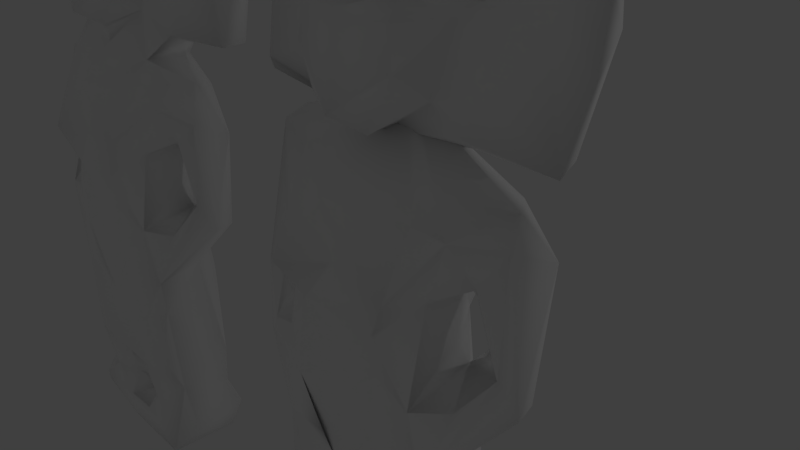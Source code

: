 # Source: huaxtec-actuallylowpoly-neo-split2.blend  (saved by Blender 2.78.0; exported with 4.5.12 LTS)
import bpy
from mathutils import Matrix  # noqa: F401  (used for matrix-valued properties, if any)

bpy.ops.wm.read_factory_settings(use_empty=True)
scene = bpy.context.scene
scene.name = 'Scene'

# ---- collections
col_collection_1 = bpy.data.collections.new('Collection 1'); scene.collection.children.link(col_collection_1)

# ---- materials (node trees are filled in below, after node groups)
mat_model_002 = bpy.data.materials.new('model.002')
mat_model_002.alpha_threshold = 0.0
mat_model_002.use_transparent_shadow = False
mat_model_002.diffuse_color = (1.0, 1.0, 1.0, 1.0)
mat_model_002.specular_color = (0.0, 0.0, 0.0)
mat_model_002.roughness = 0.5
mat_model_002.specular_intensity = 1.0

# ---- material node trees

# ---- world
world_world = bpy.data.worlds.new('World'); scene.world = world_world
world_world.color = (0.05088, 0.05088, 0.05088)
world_world.use_sun_shadow = False
world_world.sun_shadow_jitter_overblur = 0.0
world_world.cycles.sampling_method = 'MANUAL'

# ---- cameras
cam_camera = bpy.data.cameras.new('Camera')
cam_camera.clip_end = 100.0
cam_camera.lens = 35.0
cam_camera.sensor_width = 32.0
cam_camera.sensor_height = 18.0
cam_camera.ortho_scale = 7.314
cam_camera.dof.focus_distance = 0.0
cam_camera.dof.aperture_fstop = 128.0

# ---- lights
light_lamp = bpy.data.lights.new('Lamp', 'POINT')
light_lamp.transmission_factor = 0.0
light_lamp.cutoff_distance = 30.0
light_lamp.energy = 100.0
light_lamp.shadow_buffer_clip_start = 1.001
light_lamp.shadow_soft_size = 0.1
light_lamp.shadow_maximum_resolution = 0.006
light_lamp.use_absolute_resolution = True

# ---- meshes
me_model = bpy.data.meshes.new('model')
me_model.from_pydata([(-5.502, -1.081, 1.245), (-5.502, -1.082, 1.245), (-5.502, -1.081, 1.245), (-5.494, -1.112, 1.316), (-5.494, -1.112, 1.316), (-5.496, -1.113, 1.316), (-5.494, -1.112, 1.316), (-5.494, -1.114, 1.315), (-0.3179, -0.4115, -1.612), (-0.3624, -0.8242, -0.8733), (0.2835, -1.12, -0.3485), (-1.094, -0.5872, -0.9755), (-2.236, -1.28, -0.6538), (-2.985, -1.352, -0.5453), (-0.3005, -1.35, -0.2028), (-2.86, -0.8101, -1.061), (-1.559, -0.08478, -1.361), (0.8136, 0.1909, -1.623), (0.2864, -0.3584, -1.259), (0.206, 0.1864, -1.566), (-2.278, -0.7162, -0.9029), (-3.22, -1.274, -0.599), (-3.8, -1.284, -0.8134), (-3.579, -1.89, 0.1927), (-2.08, -1.297, -0.1755), (-4.193, -0.8955, -1.206), (-2.635, -1.519, 0.01519), (-3.363, -0.9486, -0.8949), (1.805, -0.7113, -0.3972), (1.179, -1.037, 0.1139), (1.51, 0.0976, -1.463), (2.313, 0.511, -1.724), (2.165, 0.07151, -1.298), (-4.139, -1.996, 0.2548), (-1.011, -1.166, -0.0344), (2.731, -0.3443, -0.5965), (-4.727, -1.217, -0.757), (2.094, -0.9825, 0.3225), (-3.889, -0.644, -1.225), (2.943, -0.5965, -0.2027), (0.9035, -0.7221, -0.5309), (-3.131, -1.526, -0.02598), (1.25, 0.8043, -2.062), (-3.44, -1.555, 0.05774), (-4.594, -0.7891, -1.189), (-3.639, -0.8471, -0.9023), (2.699, -0.7521, 0.296), (0.8757, 0.5066, -1.923), (2.683, 0.04235, -1.034), (-4.623, -1.678, 0.04461), (-4.766, -1.641, -0.2952), (0.6002, 0.5368, -1.557), (-0.8803, -1.269, 0.4945), (3.984, -0.1309, -0.5116), (5.153, 1.12, -1.868), (4.546, 0.726, -1.45), (1.239, -1.019, 0.6037), (4.881, 0.9992, -1.843), (5.546, 1.026, -1.381), (5.062, 0.5245, -1.107), (3.788, 0.7274, -1.701), (3.755, -0.5983, 0.1494), (-0.1226, -1.19, 0.2998), (-5.47, -1.474, -0.4626), (-0.7426, 0.3702, -1.621), (3.598, 1.121, -1.829), (4.561, 1.178, -1.729), (-3.418, -1.395, 0.862), (4.693, -0.1265, -0.2692), (4.097, 0.5036, -1.082), (4.31, -0.3814, 0.3762), (5.541, 0.5861, -1.073), (5.752, -0.1784, 0.04183), (-1.903, -0.2865, -0.904), (4.627, 0.6547, -0.9855), (5.173, 0.2823, -0.6719), (-4.311, -1.769, 0.6281), (-0.3292, 0.4121, -1.376), (4.294, 0.1709, -0.4451), (-2.017, -0.9569, -0.3012), (1.895, 0.7671, -1.805), (4.844, 0.3078, -0.4766), (5.25, -0.1606, 0.5152), (-1.561, -1.09, 0.3658), (4.121, 1.075, -1.727), (-5.556, -1.598, 0.002558), (1.628, 1.054, -1.624), (-3.455, -0.1247, -0.9295), (4.98, 0.7865, -0.6306), (-4.532, -1.394, 0.4267), (5.349, 1.378, -1.577), (4.182, 0.7666, -0.6675), (-1.776, -0.7052, -0.4098), (2.91, 1.008, -1.786), (-2.409, -0.3261, -0.8828), (-3.838, -0.1349, -1.044), (-5.643, -1.194, -0.4557), (3.999, 1.313, -1.68), (0.5368, 0.7316, -1.767), (-2.304, -1.119, 0.3558), (1.252, 1.18, -1.942), (4.583, 1.494, -1.63), (4.5, 0.4927, -0.276), (0.08534, 0.838, -1.895), (-5.107, -1.16, 0.4235), (-2.185, 0.1829, -1.158), (0.5329, -0.4999, 0.5376), (5.732, 0.4586, 0.4336), (0.6803, -1.085, 1.057), (0.8842, -0.4068, 0.7173), (-4.932, -0.681, -0.509), (0.4548, 0.8672, -1.389), (0.8781, 1.448, -2.058), (-0.3389, -1.143, 0.8175), (-4.393, -1.44, 0.9503), (-1.511, 0.704, -1.84), (1.085, -0.95, 1.32), (5.083, 1.496, -1.576), (0.244, 1.092, -2.183), (-2.765, 0.2095, -1.225), (-5.551, -0.8338, -0.2233), (-0.08392, 0.9067, -1.532), (0.02364, 0.5366, -1.364), (3.814, 1.536, -1.531), (-1.281, -1.241, 1.177), (-0.4392, 0.9028, -1.368), (-3.122, -1.288, 0.5834), (-4.708, -0.2792, -0.9276), (2.066, 1.332, -1.356), (-0.6588, -1.329, 1.17), (-1.951, 0.527, -0.9653), (3.787, 0.3099, 0.9021), (-0.1963, -0.5694, 0.6364), (0.3746, 1.045, -1.53), (-1.941, -1.126, 0.7841), (-0.02052, 1.498, -2.082), (-0.2709, 0.6949, -1.272), (4.108, 0.6367, -0.2801), (-1.659, -0.675, 0.8055), (1.284, 1.31, -1.392), (-5.609, -1.132, 0.1482), (4.818, 1.807, -1.335), (-2.48, 0.9589, -1.926), (4.937, 1.005, -0.5171), (5.366, 1.639, -1.299), (-0.072, -0.6906, 0.8389), (-2.29, 0.8384, -1.774), (-1.624, 1.092, -1.678), (-5.042, 0.0108, -1.009), (-2.516, -1.282, 0.9635), (-4.295, 0.297, -1.329), (-2.183, 0.5174, -1.092), (0.01479, 0.8782, -1.224), (1.871, -0.3705, 0.7461), (-3.671, 0.8656, -1.846), (-1.848, -1.555, 1.755), (-0.3709, 0.8064, -1.293), (5.189, 1.01, -0.2124), (-0.5134, -1.001, 1.595), (0.5098, 1.184, -1.132), (-5.393, -0.4674, -0.4492), (0.8132, 1.268, -1.256), (0.3461, 1.801, -1.702), (4.96, 0.7665, -0.04034), (1.057, -0.6117, 1.447), (-1.319, 1.436, -1.558), (-4.952, 0.6623, -1.64), (-3.554, -1.582, 1.468), (-1.842, -0.7771, 0.8221), (-5.649, 0.1275, -1.057), (4.216, 0.8509, 0.1915), (3.638, 1.883, -1.056), (4.051, 1.324, -0.441), (4.502, 0.4726, 0.8483), (-5.268, -1.406, 1.184), (4.079, 1.821, -1.225), (5.223, 1.967, -1.019), (0.6501, -0.4282, 1.008), (-1.893, 1.125, -1.195), (-5.813, -0.4864, -0.233), (-2.695, -1.624, 1.974), (1.331, -0.2285, 0.8959), (-2.473, 1.368, -1.619), (-3.583, -1.73, 2.048), (4.686, 0.9676, 0.1722), (5.599, 0.7572, 0.807), (0.2492, 0.04912, 0.5349), (-4.592, -1.681, 1.852), (-1.201, -0.6982, 1.218), (0.2221, 1.494, -1.395), (3.905, 1.027, 0.08836), (-4.896, 0.9121, -1.505), (5.029, 0.7171, 1.016), (-1.689, 0.7603, -0.5839), (2.804, 1.515, -0.8171), (-0.7704, 1.327, -1.223), (5.409, 1.69, -0.4974), (5.524, 1.258, 0.1515), (1.246, 0.1968, 0.5973), (-1.887, -0.4815, 0.9142), (-3.335, 1.295, -1.649), (5.164, 1.436, -0.1651), (1.805, 1.495, -0.8515), (-5.628, -1.037, 0.9762), (-4.32, 1.127, -1.579), (-2.181, 0.5185, -0.4677), (2.191, 0.3543, 0.7281), (5.127, 1.279, 0.3176), (4.298, 1.68, -0.6146), (-3.16, -1.291, 2.111), (0.044, -0.4398, 1.166), (-1.368, 1.426, -1.216), (-0.5351, 1.067, -0.8887), (-2.861, 0.6327, -0.7411), (-5.771, -0.8285, 0.4523), (3.062, 0.5331, 0.5716), (-1.883, -1.061, 1.916), (4.588, 1.968, -0.9893), (4.727, 1.621, -0.3235), (-3.64, 0.5714, -0.7586), (-0.6548, -0.1752, 0.8304), (0.4237, 1.014, -0.6656), (-3.068, -0.4323, 0.7187), (-2.445, -0.6303, 1.064), (5.089, 1.971, -0.61), (-4.251, 0.08444, -0.1923), (-4.521, 0.792, -1.128), (-5.734, 0.03374, -0.2684), (-1.592, -0.1814, 0.667), (-5.404, 0.6437, -1.038), (4.723, 1.118, 0.4704), (-4.004, -0.4735, 0.6316), (-3.223, -0.9469, 1.476), (5.424, 0.8914, 0.7494), (-4.931, -0.4631, 0.5171), (-5.835, -0.4687, 0.3002), (-5.309, -1.151, 1.515), (-5.622, -0.7561, 0.883), (-4.226, -0.9184, 1.298), (-4.432, -1.381, 2.055)], [], [(2, 0, 1), (2, 1, 0), (3, 4, 5), (5, 4, 6), (5, 7, 3), (6, 7, 5), (7, 4, 3), (6, 4, 7), (10, 14, 9), (8, 18, 9), (18, 8, 19), (12, 13, 15), (11, 8, 9), (9, 18, 10), (11, 16, 8), (62, 14, 10), (18, 19, 17), (12, 15, 20), (34, 14, 52), (15, 13, 21), (26, 13, 12), (14, 11, 9), (10, 18, 40), (21, 27, 15), (23, 33, 22), (40, 18, 30), (26, 12, 24), (36, 44, 22), (22, 33, 36), (25, 22, 44), (32, 30, 31), (10, 40, 29), (30, 18, 17), (50, 36, 33), (31, 48, 32), (29, 28, 37), (35, 39, 28), (48, 35, 28), (28, 39, 37), (19, 8, 77), (20, 79, 12), (23, 22, 43), (11, 14, 34), (40, 30, 28), (42, 30, 47), (30, 17, 47), (27, 21, 43), (38, 22, 25), (10, 29, 62), (26, 41, 13), (41, 21, 13), (28, 30, 48), (38, 45, 22), (30, 32, 48), (49, 50, 33), (40, 28, 29), (31, 30, 42), (37, 39, 46), (45, 43, 22), (71, 57, 54), (48, 31, 60), (48, 53, 35), (48, 60, 53), (20, 15, 94), (21, 41, 43), (57, 71, 59), (55, 57, 59), (27, 43, 45), (53, 39, 35), (64, 77, 8), (33, 23, 67), (42, 80, 31), (19, 51, 17), (39, 53, 61), (93, 60, 31), (36, 50, 63), (60, 69, 53), (58, 71, 54), (73, 16, 11), (47, 17, 51), (80, 93, 31), (64, 8, 16), (68, 75, 72), (72, 75, 71), (61, 53, 70), (69, 60, 55), (46, 39, 61), (57, 55, 66), (14, 62, 52), (24, 12, 79), (60, 84, 55), (67, 76, 33), (59, 74, 55), (59, 71, 75), (65, 60, 93), (81, 75, 68), (84, 66, 55), (49, 33, 76), (53, 69, 91), (53, 68, 70), (50, 85, 63), (68, 53, 78), (74, 69, 55), (67, 23, 43), (25, 44, 38), (49, 85, 50), (56, 29, 37), (103, 47, 98), (63, 96, 36), (98, 47, 51), (68, 72, 70), (20, 92, 79), (77, 122, 19), (84, 60, 65), (118, 42, 47), (81, 68, 78), (76, 89, 49), (11, 92, 73), (15, 27, 87), (11, 34, 83), (99, 24, 79), (72, 82, 70), (59, 75, 88), (80, 42, 100), (54, 57, 101), (74, 59, 88), (99, 26, 24), (20, 94, 92), (15, 87, 94), (44, 95, 38), (41, 26, 126), (54, 90, 58), (84, 65, 97), (72, 71, 58), (11, 83, 92), (115, 64, 16), (73, 105, 16), (53, 91, 78), (61, 70, 46), (86, 80, 100), (103, 118, 47), (66, 84, 101), (73, 92, 94), (78, 102, 81), (117, 54, 101), (29, 106, 62), (103, 64, 115), (83, 34, 52), (118, 103, 115), (85, 49, 104), (85, 96, 63), (45, 38, 95), (43, 41, 126), (113, 52, 62), (127, 95, 44), (56, 109, 29), (93, 80, 128), (51, 111, 98), (66, 101, 57), (79, 92, 99), (42, 112, 100), (45, 87, 27), (103, 121, 64), (87, 45, 95), (92, 83, 99), (94, 105, 73), (56, 37, 108), (96, 85, 140), (90, 54, 117), (26, 99, 126), (76, 67, 114), (132, 113, 62), (96, 110, 36), (16, 105, 130), (156, 77, 64), (116, 108, 37), (104, 140, 85), (75, 81, 88), (112, 42, 118), (104, 49, 89), (84, 97, 101), (115, 16, 130), (105, 94, 119), (82, 72, 107), (86, 128, 80), (127, 44, 36), (51, 19, 122), (83, 134, 99), (46, 153, 37), (87, 119, 94), (62, 106, 132), (144, 58, 90), (121, 125, 156), (64, 121, 156), (91, 137, 78), (91, 69, 74), (129, 124, 52), (129, 52, 113), (81, 102, 163), (97, 65, 123), (124, 83, 52), (110, 96, 120), (152, 51, 122), (112, 118, 135), (56, 108, 109), (111, 51, 152), (77, 136, 122), (74, 88, 143), (102, 78, 137), (127, 36, 110), (144, 90, 117), (123, 65, 93), (89, 76, 114), (129, 113, 108), (77, 156, 136), (99, 134, 149), (98, 133, 103), (171, 93, 128), (118, 115, 135), (106, 29, 109), (100, 139, 86), (120, 96, 140), (91, 74, 143), (133, 98, 111), (105, 142, 146), (142, 105, 119), (37, 153, 116), (117, 101, 141), (151, 105, 146), (109, 108, 177), (67, 43, 126), (131, 153, 46), (145, 108, 113), (124, 138, 83), (134, 83, 168), (152, 122, 136), (46, 70, 131), (147, 135, 115), (163, 88, 81), (103, 133, 121), (97, 123, 101), (116, 129, 108), (127, 150, 95), (142, 119, 154), (110, 120, 160), (138, 168, 83), (164, 116, 153), (126, 99, 149), (87, 154, 119), (150, 87, 95), (144, 117, 141), (115, 130, 147), (148, 150, 127), (113, 132, 145), (89, 114, 104), (105, 151, 130), (149, 134, 155), (150, 154, 87), (100, 112, 139), (136, 156, 152), (67, 126, 149), (160, 148, 110), (168, 155, 134), (135, 162, 112), (127, 110, 148), (129, 116, 158), (124, 129, 158), (88, 157, 143), (133, 111, 159), (111, 152, 159), (170, 102, 137), (140, 104, 214), (88, 163, 157), (93, 171, 123), (67, 149, 167), (141, 101, 123), (121, 133, 189), (133, 159, 161), (165, 135, 147), (166, 150, 148), (177, 108, 145), (189, 133, 161), (137, 91, 172), (149, 155, 167), (170, 163, 102), (160, 120, 179), (150, 166, 154), (67, 167, 114), (128, 86, 139), (140, 179, 120), (148, 160, 169), (166, 148, 169), (70, 82, 173), (124, 188, 138), (218, 91, 143), (139, 112, 162), (114, 174, 104), (130, 151, 205), (169, 160, 179), (156, 125, 212), (196, 58, 144), (176, 144, 141), (141, 123, 175), (154, 200, 142), (218, 172, 91), (131, 70, 173), (130, 178, 147), (190, 137, 172), (167, 174, 114), (155, 180, 167), (175, 123, 171), (179, 140, 214), (181, 153, 198), (165, 147, 178), (152, 156, 212), (170, 184, 163), (174, 167, 187), (143, 157, 201), (164, 153, 181), (174, 214, 104), (210, 177, 145), (183, 167, 180), (139, 189, 161), (125, 121, 195), (182, 146, 142), (82, 107, 185), (170, 137, 190), (82, 185, 192), (144, 176, 196), (204, 154, 166), (183, 187, 167), (124, 158, 188), (132, 106, 186), (159, 152, 212), (109, 186, 106), (166, 169, 229), (128, 139, 202), (199, 168, 138), (171, 128, 194), (121, 189, 195), (200, 182, 142), (132, 186, 220), (146, 182, 151), (179, 214, 235), (194, 128, 202), (158, 116, 164), (175, 217, 141), (168, 199, 216), (131, 206, 153), (162, 135, 165), (197, 185, 107), (197, 107, 196), (220, 210, 145), (191, 204, 166), (181, 109, 177), (202, 161, 159), (109, 181, 198), (212, 221, 159), (203, 214, 174), (161, 202, 139), (157, 163, 207), (173, 82, 192), (130, 205, 193), (205, 151, 182), (212, 125, 195), (218, 208, 172), (198, 186, 109), (189, 139, 162), (138, 188, 228), (159, 221, 202), (200, 154, 204), (141, 217, 176), (198, 221, 186), (153, 206, 198), (155, 216, 180), (179, 227, 169), (210, 158, 164), (229, 191, 166), (164, 181, 177), (177, 210, 164), (162, 165, 211), (210, 188, 158), (212, 186, 221), (155, 168, 216), (235, 227, 179), (174, 187, 236), (145, 132, 220), (228, 199, 138), (188, 210, 220), (182, 213, 205), (201, 157, 207), (214, 203, 237), (220, 186, 212), (130, 193, 178), (203, 174, 236), (219, 213, 200), (171, 217, 175), (200, 213, 182), (171, 215, 190), (225, 219, 226), (215, 171, 194), (194, 202, 215), (220, 212, 193), (213, 219, 222), (206, 131, 215), (205, 220, 193), (170, 230, 184), (189, 162, 211), (185, 233, 192), (213, 222, 205), (208, 217, 171), (205, 228, 220), (180, 209, 183), (208, 171, 172), (227, 225, 229), (205, 222, 228), (228, 223, 199), (206, 215, 202), (178, 193, 211), (207, 163, 184), (222, 223, 228), (226, 204, 191), (234, 225, 227), (229, 169, 227), (143, 201, 218), (216, 199, 223), (171, 190, 172), (173, 170, 131), (131, 170, 190), (234, 231, 225), (195, 189, 211), (219, 200, 204), (176, 224, 196), (202, 221, 198), (197, 196, 201), (226, 191, 229), (219, 225, 222), (183, 239, 187), (165, 178, 211), (190, 215, 131), (212, 211, 193), (219, 204, 226), (229, 225, 226), (218, 217, 208), (198, 206, 202), (207, 233, 197), (225, 231, 222), (195, 211, 212), (197, 233, 185), (176, 217, 224), (201, 196, 224), (197, 201, 207), (228, 188, 220), (209, 180, 216), (203, 236, 237), (234, 227, 237), (230, 170, 173), (238, 222, 231), (223, 222, 232), (184, 230, 207), (239, 183, 209), (234, 238, 231), (237, 227, 235), (237, 235, 214), (187, 239, 236), (224, 217, 218), (222, 238, 232), (223, 232, 209), (223, 209, 216), (234, 237, 238), (218, 201, 224), (238, 237, 236), (207, 192, 233), (230, 173, 192), (232, 238, 209), (239, 238, 236), (238, 239, 209), (207, 230, 192), (58, 196, 107), (72, 58, 107)])
me_model.polygons.foreach_set('use_smooth', [True] * 480)
_uv = me_model.uv_layers.new(name='UVMap.001')
_uv.uv.foreach_set('vector', [0.3384, 0.9642, 0.338, 0.9641, 0.3382, 0.9642, 0.3384, 0.9642, 0.3382, 0.9642, 0.338, 0.9641, 0.3446, 0.9638, 0.3446, 0.9639, 0.3446, 0.9641, 0.3446, 0.9641, 0.3446, 0.9639, 0.3446, 0.9638, 0.3446, 0.9641, 0.3446, 0.9639, 0.3446, 0.9638, 0.3446, 0.9638, 0.3446, 0.9639, 0.3446, 0.9641, 0.3446, 0.9639, 0.3446, 0.9639, 0.3446, 0.9638, 0.3446, 0.9638, 0.3446, 0.9639, 0.3446, 0.9639, 0.2851, 0.4853, 0.297, 0.5223, 0.2237, 0.5336, 0.1539, 0.5183, 0.1758, 0.4789, 0.2237, 0.5336, 0.1758, 0.4789, 0.1539, 0.5183, 0.1268, 0.4697, 0.242, 0.69, 0.2568, 0.7536, 0.1879, 0.7379, 0.1939, 0.5854, 0.1539, 0.5183, 0.2237, 0.5336, 0.2237, 0.5336, 0.1758, 0.4789, 0.2851, 0.4853, 0.1939, 0.5854, 0.1451, 0.6249, 0.1539, 0.5183, 0.3233, 0.5228, 0.297, 0.5223, 0.2851, 0.4853, 0.1758, 0.4789, 0.1268, 0.4697, 0.1245, 0.4166, 0.242, 0.69, 0.1879, 0.7379, 0.1957, 0.6865, 0.299, 0.5969, 0.297, 0.5223, 0.329, 0.5793, 0.1879, 0.7379, 0.2568, 0.7536, 0.2375, 0.776, 0.3, 0.7302, 0.2568, 0.7536, 0.242, 0.69, 0.297, 0.5223, 0.1939, 0.5854, 0.2237, 0.5336, 0.2851, 0.4853, 0.1758, 0.4789, 0.2558, 0.4282, 0.2375, 0.776, 0.1958, 0.7831, 0.1879, 0.7379, 0.3365, 0.8142, 0.3363, 0.8622, 0.218, 0.819, 0.2558, 0.4282, 0.1758, 0.4789, 0.1488, 0.3566, 0.3, 0.7302, 0.242, 0.69, 0.2743, 0.6744, 0.2153, 0.9004, 0.1712, 0.8935, 0.218, 0.819, 0.218, 0.819, 0.3363, 0.8622, 0.2153, 0.9004, 0.1697, 0.8634, 0.218, 0.819, 0.1712, 0.8935, 0.1881, 0.3029, 0.1488, 0.3566, 0.1172, 0.2929, 0.2851, 0.4853, 0.2558, 0.4282, 0.3093, 0.3983, 0.1488, 0.3566, 0.1758, 0.4789, 0.1245, 0.4166, 0.2591, 0.9115, 0.2153, 0.9004, 0.3363, 0.8622, 0.1172, 0.2929, 0.1882, 0.2721, 0.1881, 0.3029, 0.3093, 0.3983, 0.2695, 0.3423, 0.3265, 0.3252, 0.2418, 0.2777, 0.2807, 0.2529, 0.2695, 0.3423, 0.1882, 0.2721, 0.2418, 0.2777, 0.2695, 0.3423, 0.2695, 0.3423, 0.2807, 0.2529, 0.3265, 0.3252, 0.1268, 0.4697, 0.1539, 0.5183, 0.1247, 0.512, 0.1957, 0.6865, 0.2572, 0.6686, 0.242, 0.69, 0.3365, 0.8142, 0.218, 0.819, 0.3035, 0.797, 0.1939, 0.5854, 0.297, 0.5223, 0.299, 0.5969, 0.2558, 0.4282, 0.1488, 0.3566, 0.2695, 0.3423, 0.0701, 0.3762, 0.1488, 0.3566, 0.09594, 0.4115, 0.1488, 0.3566, 0.1245, 0.4166, 0.09594, 0.4115, 0.1958, 0.7831, 0.2375, 0.776, 0.3035, 0.797, 0.1615, 0.8161, 0.218, 0.819, 0.1697, 0.8634, 0.2851, 0.4853, 0.3093, 0.3983, 0.3233, 0.5228, 0.3, 0.7302, 0.2939, 0.775, 0.2568, 0.7536, 0.2939, 0.775, 0.2375, 0.776, 0.2568, 0.7536, 0.2695, 0.3423, 0.1488, 0.3566, 0.1882, 0.2721, 0.1615, 0.8161, 0.1923, 0.8048, 0.218, 0.819, 0.1488, 0.3566, 0.1881, 0.3029, 0.1882, 0.2721, 0.2912, 0.8952, 0.2591, 0.9115, 0.3363, 0.8622, 0.2558, 0.4282, 0.2695, 0.3423, 0.3093, 0.3983, 0.1172, 0.2929, 0.1488, 0.3566, 0.0701, 0.3762, 0.3265, 0.3252, 0.2807, 0.2529, 0.321, 0.2897, 0.1923, 0.8048, 0.3035, 0.797, 0.218, 0.819, 0.188, 0.01619, 0.09956, 0.07648, 0.1004, 0.04941, 0.1882, 0.2721, 0.1172, 0.2929, 0.1149, 0.1625, 0.1882, 0.2721, 0.2496, 0.154, 0.2418, 0.2777, 0.1882, 0.2721, 0.1149, 0.1625, 0.2496, 0.154, 0.1957, 0.6865, 0.1879, 0.7379, 0.1829, 0.6975, 0.2375, 0.776, 0.2939, 0.775, 0.3035, 0.797, 0.09956, 0.07648, 0.188, 0.01619, 0.1892, 0.05838, 0.1456, 0.09881, 0.09956, 0.07648, 0.1892, 0.05838, 0.1958, 0.7831, 0.3035, 0.797, 0.1923, 0.8048, 0.2496, 0.154, 0.2807, 0.2529, 0.2418, 0.2777, 0.1101, 0.5472, 0.1247, 0.512, 0.1539, 0.5183, 0.3363, 0.8622, 0.3365, 0.8142, 0.35, 0.7928, 0.0701, 0.3762, 0.09723, 0.3209, 0.1172, 0.2929, 0.1268, 0.4697, 0.1145, 0.4282, 0.1245, 0.4166, 0.2807, 0.2529, 0.2496, 0.154, 0.3179, 0.1619, 0.09739, 0.238, 0.1149, 0.1625, 0.1172, 0.2929, 0.2153, 0.9004, 0.2591, 0.9115, 0.2454, 0.9767, 0.1149, 0.1625, 0.1756, 0.1433, 0.2496, 0.154, 0.1195, 0.01694, 0.188, 0.01619, 0.1004, 0.04941, 0.1837, 0.6562, 0.1451, 0.6249, 0.1939, 0.5854, 0.09594, 0.4115, 0.1245, 0.4166, 0.1145, 0.4282, 0.09723, 0.3209, 0.09739, 0.238, 0.1172, 0.2929, 0.1101, 0.5472, 0.1539, 0.5183, 0.1451, 0.6249, 0.2683, 0.1046, 0.2174, 0.05883, 0.3146, 0.004364, 0.3146, 0.004364, 0.2174, 0.05883, 0.188, 0.01619, 0.3179, 0.1619, 0.2496, 0.154, 0.3168, 0.1407, 0.1756, 0.1433, 0.1149, 0.1625, 0.1456, 0.09881, 0.321, 0.2897, 0.2807, 0.2529, 0.3179, 0.1619, 0.09956, 0.07648, 0.1456, 0.09881, 0.09902, 0.09483, 0.297, 0.5223, 0.3233, 0.5228, 0.329, 0.5793, 0.2743, 0.6744, 0.242, 0.69, 0.2572, 0.6686, 0.1149, 0.1625, 0.1049, 0.1357, 0.1456, 0.09881, 0.35, 0.7928, 0.3413, 0.8795, 0.3363, 0.8622, 0.1892, 0.05838, 0.1767, 0.09653, 0.1456, 0.09881, 0.1892, 0.05838, 0.188, 0.01619, 0.2174, 0.05883, 0.09055, 0.1765, 0.1149, 0.1625, 0.09739, 0.238, 0.2338, 0.08132, 0.2174, 0.05883, 0.2683, 0.1046, 0.1049, 0.1357, 0.09902, 0.09483, 0.1456, 0.09881, 0.2912, 0.8952, 0.3363, 0.8622, 0.3413, 0.8795, 0.2496, 0.154, 0.1756, 0.1433, 0.1947, 0.1339, 0.2496, 0.154, 0.2683, 0.1046, 0.3168, 0.1407, 0.2591, 0.9115, 0.2805, 0.9828, 0.2454, 0.9767, 0.2683, 0.1046, 0.2496, 0.154, 0.2406, 0.1338, 0.1767, 0.09653, 0.1756, 0.1433, 0.1456, 0.09881, 0.35, 0.7928, 0.3365, 0.8142, 0.3035, 0.797, 0.1697, 0.8634, 0.1712, 0.8935, 0.1615, 0.8161, 0.2912, 0.8952, 0.2805, 0.9828, 0.2591, 0.9115, 0.3474, 0.4063, 0.3093, 0.3983, 0.3265, 0.3252, 0.07138, 0.4624, 0.09594, 0.4115, 0.09485, 0.434, 0.2454, 0.9767, 0.2313, 0.9832, 0.2153, 0.9004, 0.09485, 0.434, 0.09594, 0.4115, 0.1145, 0.4282, 0.2683, 0.1046, 0.3146, 0.004364, 0.3168, 0.1407, 0.1957, 0.6865, 0.2381, 0.6496, 0.2572, 0.6686, 0.1247, 0.512, 0.1238, 0.4851, 0.1268, 0.4697, 0.1049, 0.1357, 0.1149, 0.1625, 0.09055, 0.1765, 0.03949, 0.4484, 0.0701, 0.3762, 0.09594, 0.4115, 0.2338, 0.08132, 0.2683, 0.1046, 0.2406, 0.1338, 0.3413, 0.8795, 0.3015, 0.8845, 0.2912, 0.8952, 0.1939, 0.5854, 0.2381, 0.6496, 0.1837, 0.6562, 0.1879, 0.7379, 0.1958, 0.7831, 0.1578, 0.7796, 0.1939, 0.5854, 0.299, 0.5969, 0.3125, 0.6344, 0.3055, 0.7004, 0.2743, 0.6744, 0.2572, 0.6686, 0.3146, 0.004364, 0.3256, 0.0519, 0.3168, 0.1407, 0.1892, 0.05838, 0.2174, 0.05883, 0.1981, 0.06809, 0.09723, 0.3209, 0.0701, 0.3762, 0.05332, 0.3781, 0.1004, 0.04941, 0.09956, 0.07648, 0.09366, 0.08482, 0.1767, 0.09653, 0.1892, 0.05838, 0.1981, 0.06809, 0.3055, 0.7004, 0.3, 0.7302, 0.2743, 0.6744, 0.1957, 0.6865, 0.1829, 0.6975, 0.2381, 0.6496, 0.1879, 0.7379, 0.1578, 0.7796, 0.1829, 0.6975, 0.1712, 0.8935, 0.1463, 0.8038, 0.1615, 0.8161, 0.2939, 0.775, 0.3, 0.7302, 0.3267, 0.7751, 0.1004, 0.04941, 0.1098, 0.02395, 0.1195, 0.01694, 0.1049, 0.1357, 0.09055, 0.1765, 0.09487, 0.1441, 0.3146, 0.004364, 0.188, 0.01619, 0.1195, 0.01694, 0.1939, 0.5854, 0.3125, 0.6344, 0.2381, 0.6496, 0.07739, 0.619, 0.1101, 0.5472, 0.1451, 0.6249, 0.1837, 0.6562, 0.1418, 0.6698, 0.1451, 0.6249, 0.2496, 0.154, 0.1947, 0.1339, 0.2406, 0.1338, 0.3179, 0.1619, 0.3168, 0.1407, 0.321, 0.2897, 0.0823, 0.3507, 0.09723, 0.3209, 0.05332, 0.3781, 0.07138, 0.4624, 0.03949, 0.4484, 0.09594, 0.4115, 0.09902, 0.09483, 0.1049, 0.1357, 0.09366, 0.08482, 0.1837, 0.6562, 0.2381, 0.6496, 0.1829, 0.6975, 0.2406, 0.1338, 0.2308, 0.1012, 0.2338, 0.08132, 0.8234, 0.08331, 0.8281, 0.08637, 0.8258, 0.1135, 0.6123, 0.449, 0.6178, 0.4495, 0.609, 0.4903, 0.07138, 0.4624, 0.1101, 0.5472, 0.07739, 0.619, 0.3125, 0.6344, 0.299, 0.5969, 0.329, 0.5793, 0.03949, 0.4484, 0.07138, 0.4624, 0.07739, 0.619, 0.2805, 0.9828, 0.2912, 0.8952, 0.2921, 0.9247, 0.2805, 0.9828, 0.2313, 0.9832, 0.2454, 0.9767, 0.1923, 0.8048, 0.1615, 0.8161, 0.1463, 0.8038, 0.3035, 0.797, 0.2939, 0.775, 0.3267, 0.7751, 0.3503, 0.5331, 0.329, 0.5793, 0.3233, 0.5228, 0.1576, 0.8909, 0.1463, 0.8038, 0.1712, 0.8935, 0.3474, 0.4063, 0.3192, 0.423, 0.3093, 0.3983, 0.09739, 0.238, 0.09723, 0.3209, 0.09981, 0.318, 0.1145, 0.4282, 0.1092, 0.4392, 0.09485, 0.434, 0.8243, 0.1097, 0.8258, 0.1135, 0.8282, 0.1002, 0.2572, 0.6686, 0.2381, 0.6496, 0.3055, 0.7004, 0.0701, 0.3762, 0.03508, 0.3982, 0.05332, 0.3781, 0.1923, 0.8048, 0.1578, 0.7796, 0.1958, 0.7831, 0.07138, 0.4624, 0.09078, 0.4799, 0.1101, 0.5472, 0.1578, 0.7796, 0.1923, 0.8048, 0.1463, 0.8038, 0.2381, 0.6496, 0.3125, 0.6344, 0.3055, 0.7004, 0.1829, 0.6975, 0.1418, 0.6698, 0.1837, 0.6562, 0.3474, 0.4063, 0.3265, 0.3252, 0.3759, 0.4499, 0.6871, 0.9459, 0.6438, 0.9429, 0.6701, 0.9417, 0.1098, 0.02395, 0.1004, 0.04941, 0.1028, 0.04384, 0.3, 0.7302, 0.3055, 0.7004, 0.3267, 0.7751, 0.3413, 0.8795, 0.35, 0.7928, 0.3443, 0.8788, 0.3155, 0.5169, 0.3503, 0.5331, 0.3233, 0.5228, 0.2313, 0.9832, 0.2008, 0.9058, 0.2153, 0.9004, 0.1451, 0.6249, 0.1418, 0.6698, 0.1322, 0.6483, 0.1091, 0.5138, 0.1247, 0.512, 0.1101, 0.5472, 0.385, 0.3996, 0.3759, 0.4499, 0.3265, 0.3252, 0.2921, 0.9247, 0.267, 0.9744, 0.2805, 0.9828, 0.2174, 0.05883, 0.2338, 0.08132, 0.1981, 0.06809, 0.03508, 0.3982, 0.0701, 0.3762, 0.03949, 0.4484, 0.2921, 0.9247, 0.2912, 0.8952, 0.3015, 0.8845, 0.1049, 0.1357, 0.09487, 0.1441, 0.09366, 0.08482, 0.07739, 0.619, 0.1451, 0.6249, 0.1322, 0.6483, 0.1418, 0.6698, 0.1829, 0.6975, 0.1431, 0.7183, 0.3256, 0.0519, 0.3146, 0.004364, 0.3113, 0.004573, 0.8238, 0.344, 0.8186, 0.3277, 0.8244, 0.3328, 0.1576, 0.8909, 0.1712, 0.8935, 0.2153, 0.9004, 0.1145, 0.4282, 0.1268, 0.4697, 0.1238, 0.4851, 0.3125, 0.6344, 0.3286, 0.6659, 0.3055, 0.7004, 0.5998, 0.3107, 0.5999, 0.3495, 0.589, 0.3353, 0.1578, 0.7796, 0.1431, 0.7183, 0.1829, 0.6975, 0.6046, 0.512, 0.6178, 0.4495, 0.6152, 0.5036, 0.1138, 0.01913, 0.1195, 0.01694, 0.1098, 0.02395, 0.09078, 0.4799, 0.1032, 0.5095, 0.1091, 0.5138, 0.1101, 0.5472, 0.09078, 0.4799, 0.1091, 0.5138, 0.1947, 0.1339, 0.227, 0.1355, 0.2406, 0.1338, 0.1947, 0.1339, 0.1756, 0.1433, 0.1767, 0.09653, 0.3847, 0.5813, 0.374, 0.6164, 0.329, 0.5793, 0.3847, 0.5813, 0.329, 0.5793, 0.3503, 0.5331, 0.6969, 0.09343, 0.6909, 0.1266, 0.6832, 0.0859, 0.09487, 0.1441, 0.09055, 0.1765, 0.08979, 0.1607, 0.374, 0.6164, 0.3125, 0.6344, 0.329, 0.5793, 0.2008, 0.9058, 0.2313, 0.9832, 0.2258, 0.9677, 0.1167, 0.48, 0.1145, 0.4282, 0.1238, 0.4851, 0.03508, 0.3982, 0.03949, 0.4484, 0.02481, 0.442, 0.3474, 0.4063, 0.3759, 0.4499, 0.3192, 0.423, 0.1092, 0.4392, 0.1145, 0.4282, 0.1167, 0.48, 0.1247, 0.512, 0.121, 0.5088, 0.1238, 0.4851, 0.1767, 0.09653, 0.1981, 0.06809, 0.1993, 0.0694, 0.2308, 0.1012, 0.2406, 0.1338, 0.227, 0.1355, 0.1576, 0.8909, 0.2153, 0.9004, 0.2008, 0.9058, 0.1138, 0.01913, 0.1098, 0.02395, 0.1028, 0.04384, 0.0881, 0.1594, 0.09055, 0.1765, 0.09739, 0.238, 0.3015, 0.8845, 0.3413, 0.8795, 0.3443, 0.8788, 0.3847, 0.5813, 0.3503, 0.5331, 0.3759, 0.4499, 0.1247, 0.512, 0.1091, 0.5138, 0.121, 0.5088, 0.3055, 0.7004, 0.3286, 0.6659, 0.3463, 0.7134, 0.09485, 0.434, 0.09137, 0.4457, 0.07138, 0.4624, 0.8159, 0.1754, 0.8274, 0.2471, 0.8211, 0.2912, 0.03949, 0.4484, 0.07739, 0.619, 0.02481, 0.442, 0.3102, 0.4369, 0.3093, 0.3983, 0.3192, 0.423, 0.8601, 0.3735, 0.8245, 0.3696, 0.8238, 0.344, 0.2258, 0.9677, 0.2313, 0.9832, 0.267, 0.9744, 0.1947, 0.1339, 0.1767, 0.09653, 0.1993, 0.0694, 0.09137, 0.4457, 0.09485, 0.434, 0.1092, 0.4392, 0.1418, 0.6698, 0.03414, 0.6872, 0.05253, 0.6728, 0.03414, 0.6872, 0.1418, 0.6698, 0.1431, 0.7183, 0.589, 0.3353, 0.5999, 0.3495, 0.5442, 0.3883, 0.8238, 0.07922, 0.8258, 0.1135, 0.8193, 0.08421, 0.09196, 0.6622, 0.1418, 0.6698, 0.05253, 0.6728, 0.3192, 0.423, 0.3759, 0.4499, 0.3323, 0.4454, 0.35, 0.7928, 0.3035, 0.797, 0.3267, 0.7751, 0.3271, 0.1646, 0.3238, 0.3145, 0.321, 0.2897, 0.3294, 0.5086, 0.3759, 0.4499, 0.3503, 0.5331, 0.374, 0.6164, 0.3381, 0.6305, 0.3125, 0.6344, 0.3286, 0.6659, 0.3125, 0.6344, 0.3297, 0.648, 0.1167, 0.48, 0.1238, 0.4851, 0.121, 0.5088, 0.321, 0.2897, 0.3168, 0.1407, 0.3271, 0.1646, 0.06635, 0.6288, 0.02481, 0.442, 0.07739, 0.619, 0.6832, 0.0859, 0.7092, 0.08707, 0.6969, 0.09343, 0.07138, 0.4624, 0.09137, 0.4457, 0.09078, 0.4799, 0.09487, 0.1441, 0.09532, 0.1416, 0.09366, 0.08482, 0.385, 0.3996, 0.3847, 0.5813, 0.3759, 0.4499, 0.1576, 0.8909, 0.103, 0.8503, 0.1463, 0.8038, 0.03414, 0.6872, 0.1431, 0.7183, 0.03992, 0.7849, 0.2008, 0.9058, 0.2258, 0.9677, 0.206, 0.9478, 0.3381, 0.6305, 0.3297, 0.648, 0.3125, 0.6344, 0.5488, 0.399, 0.5442, 0.3883, 0.5999, 0.3495, 0.3267, 0.7751, 0.3055, 0.7004, 0.3463, 0.7134, 0.1578, 0.7796, 0.03992, 0.7849, 0.1431, 0.7183, 0.103, 0.8503, 0.1578, 0.7796, 0.1463, 0.8038, 0.1138, 0.01913, 0.1028, 0.04384, 0.1009, 0.04266, 0.07739, 0.619, 0.1322, 0.6483, 0.06635, 0.6288, 0.1294, 0.9141, 0.103, 0.8503, 0.1576, 0.8909, 0.3503, 0.5331, 0.3155, 0.5169, 0.3294, 0.5086, 0.3015, 0.8845, 0.3443, 0.8788, 0.2921, 0.9247, 0.1418, 0.6698, 0.09921, 0.6615, 0.1322, 0.6483, 0.3463, 0.7134, 0.3286, 0.6659, 0.4194, 0.6611, 0.103, 0.8503, 0.03992, 0.7849, 0.1578, 0.7796, 0.8601, 0.3735, 0.8863, 0.4011, 0.8245, 0.3696, 0.121, 0.5088, 0.1091, 0.5138, 0.1167, 0.48, 0.35, 0.7928, 0.3267, 0.7751, 0.3463, 0.7134, 0.206, 0.9478, 0.1294, 0.9141, 0.2008, 0.9058, 0.3297, 0.648, 0.4194, 0.6611, 0.3286, 0.6659, 0.02481, 0.442, 0.02773, 0.4107, 0.03508, 0.3982, 0.1576, 0.8909, 0.2008, 0.9058, 0.1294, 0.9141, 0.3847, 0.5813, 0.385, 0.3996, 0.3979, 0.5766, 0.374, 0.6164, 0.3847, 0.5813, 0.3979, 0.5766, 0.7092, 0.08707, 0.7056, 0.06984, 0.7233, 0.08814, 0.8286, 0.4424, 0.8143, 0.4393, 0.8108, 0.4375, 0.1092, 0.4392, 0.1167, 0.48, 0.1095, 0.4447, 0.2411, 0.127, 0.2422, 0.1161, 0.2339, 0.1367, 0.267, 0.9744, 0.2921, 0.9247, 0.2646, 0.9847, 0.7092, 0.08707, 0.6832, 0.0859, 0.7056, 0.06984, 0.09739, 0.238, 0.09283, 0.2174, 0.08979, 0.1607, 0.35, 0.7928, 0.3463, 0.7134, 0.3939, 0.8085, 0.8193, 0.08421, 0.8258, 0.1135, 0.8214, 0.1334, 0.8271, 0.4767, 0.8286, 0.4424, 0.8444, 0.4441, 0.8286, 0.4424, 0.8108, 0.4375, 0.8198, 0.4145, 0.8522, 0.6014, 0.8707, 0.563, 0.8667, 0.5791, 0.05919, 0.8974, 0.103, 0.8503, 0.1294, 0.9141, 0.3323, 0.4454, 0.3759, 0.4499, 0.3294, 0.5086, 0.8444, 0.4441, 0.8286, 0.4424, 0.8198, 0.4145, 0.6979, 0.1564, 0.7239, 0.1525, 0.7424, 0.1561, 0.3463, 0.7134, 0.4194, 0.6611, 0.3939, 0.8085, 0.2411, 0.127, 0.2418, 0.06338, 0.2422, 0.1161, 0.206, 0.9478, 0.2258, 0.9677, 0.2077, 0.9821, 0.103, 0.8503, 0.05919, 0.8974, 0.03992, 0.7849, 0.35, 0.7928, 0.3939, 0.8085, 0.3443, 0.8788, 0.8211, 0.2912, 0.8238, 0.344, 0.8245, 0.3696, 0.267, 0.9744, 0.2077, 0.9821, 0.2258, 0.9677, 0.1294, 0.9141, 0.206, 0.9478, 0.1166, 0.9588, 0.05919, 0.8974, 0.1294, 0.9141, 0.1138, 0.9584, 0.5984, 0.1767, 0.5977, 0.07556, 0.6145, 0.1278, 0.5478, 0.5976, 0.5689, 0.5943, 0.5956, 0.6145, 0.7496, 0.09682, 0.7239, 0.1525, 0.7233, 0.08814, 0.8245, 0.3696, 0.8863, 0.4011, 0.8801, 0.4165, 0.3443, 0.8788, 0.3505, 0.9543, 0.2921, 0.9247, 0.7903, 0.6306, 0.8113, 0.6429, 0.7684, 0.6419, 0.1166, 0.9588, 0.206, 0.9478, 0.2077, 0.9821, 0.8079, 0.5007, 0.8177, 0.5035, 0.7996, 0.516, 0.7587, 0.04336, 0.7911, 0.03686, 0.8053, 0.04435, 0.1062, 0.03534, 0.1138, 0.01913, 0.1022, 0.04939, 0.09892, 0.07094, 0.09581, 0.1405, 0.09916, 0.1141, 0.03992, 0.7849, 0.03128, 0.7602, 0.03414, 0.6872, 0.7496, 0.09682, 0.7424, 0.1561, 0.7239, 0.1525, 0.6103, 0.1761, 0.5984, 0.1767, 0.6145, 0.1278, 0.7903, 0.6306, 0.83, 0.618, 0.8504, 0.6184, 0.2275, 0.1411, 0.2132, 0.1429, 0.1964, 0.1408, 0.3939, 0.8085, 0.3505, 0.9543, 0.3443, 0.8788, 0.4194, 0.6611, 0.4403, 0.7418, 0.3939, 0.8085, 0.8177, 0.1599, 0.8285, 0.1721, 0.8159, 0.1754, 0.2077, 0.9821, 0.267, 0.9744, 0.2646, 0.9847, 0.6046, 0.3803, 0.5999, 0.3495, 0.6257, 0.3847, 0.8522, 0.6014, 0.8504, 0.6184, 0.83, 0.618, 0.8051, 0.4835, 0.8099, 0.4948, 0.7996, 0.516, 0.2411, 0.127, 0.2431, 0.08886, 0.2418, 0.06338, 0.3505, 0.9543, 0.3939, 0.8085, 0.4179, 0.8963, 0.2004, 0.04885, 0.2145, 0.04277, 0.2127, 0.04101, 0.5488, 0.399, 0.5999, 0.3495, 0.6046, 0.3803, 0.3505, 0.9543, 0.2646, 0.9847, 0.2921, 0.9247, 0.5857, 0.4776, 0.5933, 0.4377, 0.6023, 0.5081, 0.4413, 0.8043, 0.3939, 0.8085, 0.4403, 0.7418, 0.8245, 0.3696, 0.8444, 0.4441, 0.8198, 0.4145, 0.8177, 0.5035, 0.8271, 0.4767, 0.8315, 0.5366, 0.03311, 0.6743, 0.05253, 0.6728, 0.03414, 0.6872, 0.5977, 0.07556, 0.6146, 0.03341, 0.6217, 0.03468, 0.2411, 0.127, 0.2339, 0.1367, 0.2275, 0.1411, 0.5977, 0.07556, 0.6217, 0.03468, 0.607, 0.08708, 0.8053, 0.04435, 0.804, 0.05341, 0.7587, 0.04336, 0.03934, 0.8384, 0.03992, 0.7849, 0.05919, 0.8974, 0.4413, 0.8043, 0.4179, 0.8963, 0.3939, 0.8085, 0.5478, 0.5976, 0.5348, 0.5524, 0.5689, 0.5943, 0.6098, 0.5099, 0.617, 0.4428, 0.6353, 0.4653, 0.1152, 0.4527, 0.1167, 0.48, 0.1156, 0.4993, 0.6088, 0.4164, 0.6353, 0.4653, 0.617, 0.4428, 0.8514, 0.8854, 0.8223, 0.914, 0.8297, 0.8991, 0.8211, 0.2912, 0.8245, 0.3696, 0.8043, 0.3293, 0.621, 0.635, 0.5975, 0.6294, 0.5956, 0.6145, 0.8159, 0.1754, 0.8211, 0.2912, 0.8134, 0.2447, 0.8271, 0.4767, 0.8444, 0.4441, 0.8315, 0.5366, 0.03128, 0.7602, 0.03311, 0.6743, 0.03414, 0.6872, 0.6098, 0.5099, 0.6353, 0.4653, 0.6087, 0.5259, 0.8623, 0.647, 0.8826, 0.6551, 0.8113, 0.6429, 0.2077, 0.9821, 0.2646, 0.9847, 0.246, 0.9857, 0.8134, 0.2447, 0.8211, 0.2912, 0.8043, 0.3293, 0.5348, 0.5524, 0.5323, 0.4259, 0.5488, 0.399, 0.8177, 0.1599, 0.8043, 0.1046, 0.8193, 0.08421, 0.5975, 0.6294, 0.621, 0.635, 0.5249, 0.6372, 0.6103, 0.1761, 0.6222, 0.3174, 0.5999, 0.3495, 0.8801, 0.4165, 0.8941, 0.4363, 0.8522, 0.6014, 0.6988, 0.03907, 0.6217, 0.03468, 0.6146, 0.03341, 0.6988, 0.03907, 0.6146, 0.03341, 0.7587, 0.04336, 0.6087, 0.5259, 0.5857, 0.4776, 0.6023, 0.5081, 0.05019, 0.8831, 0.03934, 0.8384, 0.05919, 0.8974, 0.6046, 0.3803, 0.6088, 0.4164, 0.5933, 0.4377, 0.8043, 0.3293, 0.8198, 0.4145, 0.8108, 0.4375, 0.6088, 0.4164, 0.6046, 0.3803, 0.6257, 0.3847, 0.7996, 0.516, 0.7938, 0.4453, 0.8108, 0.4375, 0.3138, 0.9747, 0.2646, 0.9847, 0.3505, 0.9543, 0.8198, 0.4145, 0.8043, 0.3293, 0.8245, 0.3696, 0.2145, 0.04277, 0.2418, 0.06338, 0.2345, 0.04646, 0.3253, 0.1059, 0.3256, 0.0519, 0.3247, 0.07228, 0.7903, 0.6306, 0.7684, 0.6419, 0.7755, 0.6171, 0.7684, 0.6419, 0.8113, 0.6429, 0.8826, 0.6551, 0.7996, 0.516, 0.8177, 0.5035, 0.8315, 0.5366, 0.7496, 0.09682, 0.7629, 0.1257, 0.7424, 0.1561, 0.6257, 0.3847, 0.6353, 0.4653, 0.6088, 0.4164, 0.8444, 0.4441, 0.8245, 0.3696, 0.8801, 0.4165, 0.5956, 0.6145, 0.5689, 0.5943, 0.6364, 0.5979, 0.8108, 0.4375, 0.7938, 0.4453, 0.8043, 0.3293, 0.03128, 0.7602, 0.03992, 0.7849, 0.03934, 0.8384, 0.8193, 0.08421, 0.8043, 0.1046, 0.804, 0.05341, 0.6257, 0.3847, 0.7938, 0.4453, 0.6353, 0.4653, 0.5999, 0.3495, 0.6222, 0.3174, 0.6257, 0.3847, 0.505, 0.6367, 0.5249, 0.6372, 0.4892, 0.7082, 0.7084, 0.9433, 0.7621, 0.9267, 0.789, 0.9305, 0.5857, 0.4776, 0.5348, 0.5524, 0.5488, 0.399, 0.8297, 0.8991, 0.8665, 0.8476, 0.8514, 0.8854, 0.5488, 0.399, 0.6046, 0.3803, 0.5933, 0.4377, 0.5933, 0.4377, 0.5857, 0.4776, 0.5488, 0.399, 0.8801, 0.4165, 0.8522, 0.6014, 0.8282, 0.5869, 0.5857, 0.4776, 0.5689, 0.5943, 0.5348, 0.5524, 0.7996, 0.516, 0.6353, 0.4653, 0.7938, 0.4453, 0.4194, 0.6611, 0.3297, 0.648, 0.3961, 0.6493, 0.6771, 0.9441, 0.7621, 0.9267, 0.7084, 0.9433, 0.3505, 0.9543, 0.4179, 0.8963, 0.3525, 0.9636, 0.6023, 0.5081, 0.6098, 0.5099, 0.6087, 0.5259, 0.6364, 0.5979, 0.621, 0.635, 0.5956, 0.6145, 0.5689, 0.5943, 0.5857, 0.4776, 0.6087, 0.5259, 0.8826, 0.6551, 0.7842, 0.6941, 0.7684, 0.6419, 0.2127, 0.04101, 0.2145, 0.04277, 0.2345, 0.04646, 0.2646, 0.9847, 0.3138, 0.9747, 0.2875, 0.9815, 0.6087, 0.5259, 0.6353, 0.4653, 0.7996, 0.516, 0.7903, 0.6306, 0.7755, 0.6171, 0.83, 0.618, 0.3138, 0.9747, 0.3505, 0.9543, 0.3525, 0.9636, 0.7894, 0.7583, 0.7842, 0.6941, 0.8796, 0.7412, 0.8159, 0.1754, 0.8043, 0.1046, 0.8177, 0.1599, 0.8796, 0.7412, 0.7842, 0.6941, 0.8826, 0.6551, 0.8159, 0.1754, 0.6161, 0.2314, 0.6981, 0.1631, 0.7254, 0.8057, 0.7894, 0.7583, 0.8335, 0.8274, 0.6161, 0.2314, 0.8159, 0.1754, 0.8134, 0.2447, 0.8134, 0.2447, 0.8043, 0.3293, 0.6161, 0.2314, 0.6087, 0.5259, 0.7996, 0.516, 0.7755, 0.6171, 0.7842, 0.6941, 0.7894, 0.7583, 0.6199, 0.7276, 0.6222, 0.3174, 0.6103, 0.1761, 0.6161, 0.2314, 0.7684, 0.6419, 0.6087, 0.5259, 0.7755, 0.6171, 0.6793, 0.1489, 0.6736, 0.09923, 0.6802, 0.1141, 0.8444, 0.4441, 0.8801, 0.4165, 0.8282, 0.5869, 0.6217, 0.03468, 0.6188, 0.05377, 0.607, 0.08708, 0.7842, 0.6941, 0.6199, 0.7276, 0.7684, 0.6419, 0.7629, 0.1257, 0.8043, 0.1046, 0.8159, 0.1754, 0.7684, 0.6419, 0.6364, 0.5979, 0.6087, 0.5259, 0.4892, 0.7082, 0.4987, 0.7464, 0.4844, 0.7692, 0.7629, 0.1257, 0.8159, 0.1754, 0.7424, 0.1561, 0.7621, 0.9267, 0.7254, 0.8057, 0.8297, 0.8991, 0.7684, 0.6419, 0.6199, 0.7276, 0.6364, 0.5979, 0.6364, 0.5979, 0.6054, 0.6707, 0.621, 0.635, 0.6222, 0.3174, 0.6161, 0.2314, 0.8043, 0.3293, 0.83, 0.618, 0.7755, 0.6171, 0.8282, 0.5869, 0.2345, 0.04646, 0.2418, 0.06338, 0.2431, 0.08886, 0.6199, 0.7276, 0.6054, 0.6707, 0.6364, 0.5979, 0.8335, 0.8274, 0.8775, 0.8092, 0.8665, 0.8476, 0.6623, 0.8775, 0.7254, 0.8057, 0.7621, 0.9267, 0.8297, 0.8991, 0.789, 0.9305, 0.7621, 0.9267, 0.7233, 0.08814, 0.7187, 0.06662, 0.7496, 0.09682, 0.5249, 0.6372, 0.621, 0.635, 0.6054, 0.6707, 0.8159, 0.1754, 0.6981, 0.1631, 0.7424, 0.1561, 0.6145, 0.1278, 0.6793, 0.1489, 0.6103, 0.1761, 0.6103, 0.1761, 0.6793, 0.1489, 0.6981, 0.1631, 0.6623, 0.8775, 0.645, 0.7932, 0.7254, 0.8057, 0.8315, 0.5366, 0.8444, 0.4441, 0.8282, 0.5869, 0.7894, 0.7583, 0.8796, 0.7412, 0.8775, 0.8092, 0.804, 0.05341, 0.7806, 0.05955, 0.7587, 0.04336, 0.8043, 0.3293, 0.7938, 0.4453, 0.6257, 0.3847, 0.6988, 0.03907, 0.7587, 0.04336, 0.7187, 0.06662, 0.8335, 0.8274, 0.8665, 0.8476, 0.8297, 0.8991, 0.7894, 0.7583, 0.7254, 0.8057, 0.6199, 0.7276, 0.4844, 0.7692, 0.5156, 0.8556, 0.5134, 0.8709, 0.8522, 0.6014, 0.83, 0.618, 0.8282, 0.5869, 0.6981, 0.1631, 0.6161, 0.2314, 0.6103, 0.1761, 0.7996, 0.516, 0.8282, 0.5869, 0.7755, 0.6171, 0.7894, 0.7583, 0.8775, 0.8092, 0.8335, 0.8274, 0.8297, 0.8991, 0.7254, 0.8057, 0.8335, 0.8274, 0.7496, 0.09682, 0.8043, 0.1046, 0.7629, 0.1257, 0.6257, 0.3847, 0.6222, 0.3174, 0.8043, 0.3293, 0.6827, 0.06974, 0.6188, 0.05377, 0.6988, 0.03907, 0.7254, 0.8057, 0.645, 0.7932, 0.6199, 0.7276, 0.8315, 0.5366, 0.8282, 0.5869, 0.7996, 0.516, 0.6988, 0.03907, 0.6188, 0.05377, 0.6217, 0.03468, 0.804, 0.05341, 0.8043, 0.1046, 0.7806, 0.05955, 0.7187, 0.06662, 0.7587, 0.04336, 0.7806, 0.05955, 0.6988, 0.03907, 0.7187, 0.06662, 0.6827, 0.06974, 0.6364, 0.5979, 0.5689, 0.5943, 0.6087, 0.5259, 0.4987, 0.7464, 0.4892, 0.7082, 0.5249, 0.6372, 0.6105, 0.9356, 0.5668, 0.9182, 0.624, 0.936, 0.6623, 0.8775, 0.7621, 0.9267, 0.624, 0.936, 0.6736, 0.09923, 0.6793, 0.1489, 0.6145, 0.1278, 0.5762, 0.8299, 0.6199, 0.7276, 0.645, 0.7932, 0.6054, 0.6707, 0.6199, 0.7276, 0.5504, 0.7443, 0.6802, 0.1141, 0.6736, 0.09923, 0.6834, 0.08789, 0.5156, 0.8556, 0.4844, 0.7692, 0.4987, 0.7464, 0.6623, 0.8775, 0.5762, 0.8299, 0.645, 0.7932, 0.624, 0.936, 0.7621, 0.9267, 0.6771, 0.9441, 0.624, 0.936, 0.6771, 0.9441, 0.6605, 0.9487, 0.5134, 0.8709, 0.5156, 0.8556, 0.5668, 0.9182, 0.7806, 0.05955, 0.8043, 0.1046, 0.7496, 0.09682, 0.6199, 0.7276, 0.5762, 0.8299, 0.5504, 0.7443, 0.6054, 0.6707, 0.5504, 0.7443, 0.4987, 0.7464, 0.6054, 0.6707, 0.4987, 0.7464, 0.5249, 0.6372, 0.6623, 0.8775, 0.624, 0.936, 0.5762, 0.8299, 0.7496, 0.09682, 0.7187, 0.06662, 0.7806, 0.05955, 0.5762, 0.8299, 0.624, 0.936, 0.5668, 0.9182, 0.6827, 0.06974, 0.607, 0.08708, 0.6188, 0.05377, 0.6736, 0.09923, 0.6145, 0.1278, 0.607, 0.08708, 0.5504, 0.7443, 0.5762, 0.8299, 0.4987, 0.7464, 0.5156, 0.8556, 0.5762, 0.8299, 0.5668, 0.9182, 0.5762, 0.8299, 0.5156, 0.8556, 0.4987, 0.7464, 0.6827, 0.06974, 0.6736, 0.09923, 0.607, 0.08708, 0.7911, 0.03686, 0.7587, 0.04336, 0.6146, 0.03341, 0.3146, 0.004364, 0.1195, 0.01694, 0.3113, 0.004573])
me_model.materials.append(mat_model_002)
me_model.use_remesh_preserve_volume = False
me_model.use_remesh_preserve_attributes = False
me_model.use_mirror_vertex_groups = False
me_model.update()
me_model_001 = bpy.data.meshes.new('model.001')
me_model_001.from_pydata([(-5.502, -1.08, 1.243), (-5.502, -1.082, 1.245), (-5.502, -1.082, 1.248), (-5.494, -1.111, 1.317), (-5.494, -1.112, 1.316), (-5.497, -1.113, 1.316), (-5.494, -1.111, 1.317), (-5.494, -1.115, 1.314), (-2.152, -1.321, -0.6769), (-3.081, -1.372, -0.5601), (-2.861, -0.798, -1.118), (-2.318, -0.6657, -0.9977), (-3.228, -1.276, -0.6464), (-3.757, -1.26, -0.8822), (-3.54, -2.066, 0.2902), (-1.97, -1.305, -0.2319), (-4.319, -0.8615, -1.285), (-2.638, -1.57, 0.04164), (-3.368, -0.9208, -1.022), (-4.141, -2.107, 0.3483), (-4.719, -1.205, -0.81), (-3.818, -0.5961, -1.268), (-3.137, -1.571, -0.005624), (-3.437, -1.618, 0.1435), (-4.73, -0.8236, -1.231), (-3.657, -0.8474, -0.975), (-4.561, -1.698, -0.01345), (-4.674, -1.638, -0.3401), (-5.682, -1.491, -0.463), (-3.36, -1.34, 0.8998), (-4.392, -1.843, 0.6488), (-1.968, -0.9436, -0.2695), (-1.832, -0.2109, -0.2398), (-5.674, -1.64, 0.02885), (-3.48, -0.1307, -0.8722), (-4.489, -1.346, 0.3913), (-2.375, -0.3242, -0.8811), (-3.721, -0.0571, -1.025), (-5.752, -1.213, -0.4849), (-2.325, -1.117, 0.3895), (-5.108, -1.113, 0.4116), (-4.848, -0.6794, -0.4802), (-4.401, -1.447, 0.9644), (-2.696, 0.1103, -1.123), (-5.597, -0.8357, -0.2029), (-3.204, -1.259, 0.6413), (-4.77, -0.2442, -0.9108), (-1.944, -1.082, 0.6951), (0.3069, 1.593, -2.171), (-5.598, -1.17, 0.1995), (-2.444, 1.014, -2.034), (-2.303, 0.9103, -1.938), (-5.052, 0.02478, -1.015), (-2.457, -1.258, 0.9283), (-4.308, 0.3159, -1.347), (-2.151, 0.6829, -1.377), (-3.681, 0.9356, -1.932), (-1.688, -1.527, 1.746), (-5.395, -0.5476, -0.3473), (-5.0, 0.6797, -1.69), (-3.562, -1.594, 1.469), (-1.785, -0.8202, 0.8781), (-5.698, 0.1576, -1.135), (-5.388, -1.421, 1.196), (-5.836, -0.4892, -0.2382), (-2.727, -1.69, 2.017), (-2.452, 1.507, -1.721), (-3.476, -1.783, 2.074), (-4.642, -1.743, 1.926), (-4.87, 0.9383, -1.583), (-1.903, -0.406, 0.8029), (-3.365, 1.383, -1.715), (-5.655, -1.024, 0.9522), (-4.392, 1.185, -1.613), (-3.153, -1.336, 2.212), (-2.822, 0.6409, -0.7701), (-5.82, -0.7922, 0.4207), (-1.774, -0.9758, 1.906), (-3.632, 0.5889, -0.7925), (-3.064, -0.5045, 0.8179), (-2.435, -0.5789, 0.9538), (-4.18, 0.07729, -0.1865), (-4.537, 0.8616, -1.211), (-5.831, 0.08454, -0.3257), (-5.537, 0.6984, -1.078), (-3.944, -0.4919, 0.658), (-3.227, -1.01, 1.571), (-4.98, -0.4946, 0.5506), (-5.851, -0.5013, 0.3792), (-5.423, -1.133, 1.519), (-5.699, -0.7929, 0.938), (-4.215, -0.9206, 1.295), (-4.553, -1.392, 2.128)], [], [(2, 0, 1), (2, 1, 0), (3, 4, 5), (5, 4, 6), (5, 7, 3), (6, 7, 5), (7, 4, 3), (6, 4, 7), (8, 9, 10), (8, 10, 11), (10, 9, 12), (17, 9, 8), (12, 18, 10), (14, 19, 13), (17, 8, 15), (20, 24, 13), (13, 19, 20), (16, 13, 24), (27, 20, 19), (11, 31, 8), (14, 13, 23), (18, 12, 23), (21, 13, 16), (17, 22, 9), (22, 12, 9), (21, 25, 13), (26, 27, 19), (25, 23, 13), (11, 10, 36), (12, 22, 23), (18, 23, 25), (19, 14, 29), (20, 27, 28), (15, 8, 31), (29, 30, 19), (26, 19, 30), (27, 33, 28), (29, 14, 23), (16, 24, 21), (26, 33, 27), (28, 38, 20), (11, 32, 31), (30, 35, 26), (10, 18, 34), (39, 15, 31), (39, 17, 15), (11, 36, 32), (10, 34, 36), (24, 37, 21), (22, 17, 45), (33, 26, 40), (33, 38, 28), (25, 21, 37), (23, 22, 45), (46, 37, 24), (31, 32, 39), (25, 34, 18), (34, 25, 37), (38, 33, 49), (17, 39, 45), (30, 29, 42), (38, 41, 20), (40, 49, 33), (40, 26, 35), (32, 36, 43), (46, 24, 20), (32, 47, 39), (34, 43, 36), (41, 38, 44), (46, 20, 41), (35, 30, 42), (39, 47, 53), (44, 38, 49), (32, 50, 51), (50, 32, 43), (55, 32, 51), (29, 23, 45), (47, 32, 61), (46, 54, 37), (50, 43, 56), (41, 44, 58), (45, 39, 53), (34, 56, 43), (54, 34, 37), (52, 54, 46), (35, 42, 40), (53, 47, 57), (54, 56, 34), (29, 45, 53), (58, 52, 41), (61, 57, 47), (46, 41, 52), (49, 40, 76), (29, 53, 60), (59, 54, 52), (53, 57, 60), (58, 44, 64), (54, 59, 56), (29, 60, 42), (49, 64, 44), (52, 58, 62), (59, 52, 62), (42, 63, 40), (62, 58, 64), (56, 71, 50), (60, 63, 42), (57, 65, 60), (64, 49, 76), (63, 60, 68), (63, 76, 40), (67, 60, 65), (66, 51, 50), (73, 56, 59), (67, 68, 60), (59, 62, 84), (70, 61, 32), (71, 66, 50), (51, 66, 55), (64, 76, 88), (61, 70, 77), (69, 73, 59), (72, 76, 63), (32, 55, 66), (71, 56, 73), (57, 77, 65), (64, 83, 62), (84, 69, 59), (57, 61, 77), (88, 83, 64), (63, 68, 89), (66, 75, 32), (76, 72, 90), (72, 63, 89), (78, 75, 71), (71, 75, 66), (81, 78, 82), (75, 78, 79), (75, 79, 32), (65, 74, 67), (83, 81, 84), (32, 80, 70), (79, 80, 32), (82, 73, 69), (87, 81, 83), (84, 62, 83), (77, 70, 80), (87, 85, 81), (78, 71, 73), (82, 69, 84), (78, 81, 79), (67, 92, 68), (78, 73, 82), (84, 81, 82), (81, 85, 79), (74, 65, 77), (72, 89, 90), (87, 83, 90), (91, 79, 85), (80, 79, 86), (92, 67, 74), (87, 91, 85), (90, 83, 88), (90, 88, 76), (68, 92, 89), (79, 91, 86), (80, 86, 74), (80, 74, 77), (87, 90, 91), (91, 90, 89), (86, 91, 74), (92, 91, 89), (91, 92, 74)])
me_model_001.polygons.foreach_set('use_smooth', [True] * 172)
_uv = me_model_001.uv_layers.new(name='UVMap.001')
_uv.uv.foreach_set('vector', [0.3384, 0.9642, 0.338, 0.9641, 0.3382, 0.9642, 0.3384, 0.9642, 0.3382, 0.9642, 0.338, 0.9641, 0.3446, 0.9638, 0.3446, 0.9639, 0.3446, 0.9641, 0.3446, 0.9641, 0.3446, 0.9639, 0.3446, 0.9638, 0.3446, 0.9641, 0.3446, 0.9639, 0.3446, 0.9638, 0.3446, 0.9638, 0.3446, 0.9639, 0.3446, 0.9641, 0.3446, 0.9639, 0.3446, 0.9639, 0.3446, 0.9638, 0.3446, 0.9638, 0.3446, 0.9639, 0.3446, 0.9639, 0.242, 0.69, 0.2568, 0.7536, 0.1879, 0.7379, 0.242, 0.69, 0.1879, 0.7379, 0.1957, 0.6865, 0.1879, 0.7379, 0.2568, 0.7536, 0.2375, 0.776, 0.3, 0.7302, 0.2568, 0.7536, 0.242, 0.69, 0.2375, 0.776, 0.1958, 0.7831, 0.1879, 0.7379, 0.3365, 0.8142, 0.3363, 0.8622, 0.218, 0.819, 0.3, 0.7302, 0.242, 0.69, 0.2743, 0.6744, 0.2153, 0.9004, 0.1712, 0.8935, 0.218, 0.819, 0.218, 0.819, 0.3363, 0.8622, 0.2153, 0.9004, 0.1697, 0.8634, 0.218, 0.819, 0.1712, 0.8935, 0.2591, 0.9115, 0.2153, 0.9004, 0.3363, 0.8622, 0.1957, 0.6865, 0.2572, 0.6686, 0.242, 0.69, 0.3365, 0.8142, 0.218, 0.819, 0.3035, 0.797, 0.1958, 0.7831, 0.2375, 0.776, 0.3035, 0.797, 0.1615, 0.8161, 0.218, 0.819, 0.1697, 0.8634, 0.3, 0.7302, 0.2939, 0.775, 0.2568, 0.7536, 0.2939, 0.775, 0.2375, 0.776, 0.2568, 0.7536, 0.1615, 0.8161, 0.1923, 0.8048, 0.218, 0.819, 0.2912, 0.8952, 0.2591, 0.9115, 0.3363, 0.8622, 0.1923, 0.8048, 0.3035, 0.797, 0.218, 0.819, 0.1957, 0.6865, 0.1879, 0.7379, 0.1829, 0.6975, 0.2375, 0.776, 0.2939, 0.775, 0.3035, 0.797, 0.1958, 0.7831, 0.3035, 0.797, 0.1923, 0.8048, 0.3363, 0.8622, 0.3365, 0.8142, 0.35, 0.7928, 0.2153, 0.9004, 0.2591, 0.9115, 0.2454, 0.9767, 0.2743, 0.6744, 0.242, 0.69, 0.2572, 0.6686, 0.35, 0.7928, 0.3413, 0.8795, 0.3363, 0.8622, 0.2912, 0.8952, 0.3363, 0.8622, 0.3413, 0.8795, 0.2591, 0.9115, 0.2805, 0.9828, 0.2454, 0.9767, 0.35, 0.7928, 0.3365, 0.8142, 0.3035, 0.797, 0.1697, 0.8634, 0.1712, 0.8935, 0.1615, 0.8161, 0.2912, 0.8952, 0.2805, 0.9828, 0.2591, 0.9115, 0.2454, 0.9767, 0.2313, 0.9832, 0.2153, 0.9004, 0.1957, 0.6865, 0.2352, 0.6501, 0.2572, 0.6686, 0.3413, 0.8795, 0.3015, 0.8845, 0.2912, 0.8952, 0.1879, 0.7379, 0.1958, 0.7831, 0.1578, 0.7796, 0.3055, 0.7004, 0.2743, 0.6744, 0.2572, 0.6686, 0.3055, 0.7004, 0.3, 0.7302, 0.2743, 0.6744, 0.1957, 0.6865, 0.1829, 0.6975, 0.2352, 0.6501, 0.1879, 0.7379, 0.1578, 0.7796, 0.1829, 0.6975, 0.1712, 0.8935, 0.1463, 0.8038, 0.1615, 0.8161, 0.2939, 0.775, 0.3, 0.7302, 0.3267, 0.7751, 0.2805, 0.9828, 0.2912, 0.8952, 0.2921, 0.9247, 0.2805, 0.9828, 0.2313, 0.9832, 0.2454, 0.9767, 0.1923, 0.8048, 0.1615, 0.8161, 0.1463, 0.8038, 0.3035, 0.797, 0.2939, 0.775, 0.3267, 0.7751, 0.1576, 0.8909, 0.1463, 0.8038, 0.1712, 0.8935, 0.2572, 0.6686, 0.2352, 0.6501, 0.3055, 0.7004, 0.1923, 0.8048, 0.1578, 0.7796, 0.1958, 0.7831, 0.1578, 0.7796, 0.1923, 0.8048, 0.1463, 0.8038, 0.6871, 0.9459, 0.6438, 0.9429, 0.6701, 0.9417, 0.3, 0.7302, 0.3055, 0.7004, 0.3267, 0.7751, 0.3413, 0.8795, 0.35, 0.7928, 0.3443, 0.8788, 0.2313, 0.9832, 0.2008, 0.9058, 0.2153, 0.9004, 0.2921, 0.9247, 0.267, 0.9744, 0.2805, 0.9828, 0.2921, 0.9247, 0.2912, 0.8952, 0.3015, 0.8845, 0.2352, 0.6501, 0.1829, 0.6975, 0.1431, 0.7183, 0.1576, 0.8909, 0.1712, 0.8935, 0.2153, 0.9004, 0.2352, 0.6501, 0.3286, 0.6659, 0.3055, 0.7004, 0.1578, 0.7796, 0.1431, 0.7183, 0.1829, 0.6975, 0.2008, 0.9058, 0.2313, 0.9832, 0.2258, 0.9677, 0.1576, 0.8909, 0.2153, 0.9004, 0.2008, 0.9058, 0.3015, 0.8845, 0.3413, 0.8795, 0.3443, 0.8788, 0.3055, 0.7004, 0.3286, 0.6659, 0.3463, 0.7134, 0.2258, 0.9677, 0.2313, 0.9832, 0.267, 0.9744, 0.2352, 0.6501, 0.03414, 0.6872, 0.05253, 0.6728, 0.03414, 0.6872, 0.2352, 0.6501, 0.1431, 0.7183, 0.09196, 0.6622, 0.2352, 0.6501, 0.05253, 0.6728, 0.35, 0.7928, 0.3035, 0.797, 0.3267, 0.7751, 0.3286, 0.6659, 0.2352, 0.6501, 0.3297, 0.648, 0.1576, 0.8909, 0.103, 0.8503, 0.1463, 0.8038, 0.03414, 0.6872, 0.1431, 0.7183, 0.03992, 0.7849, 0.2008, 0.9058, 0.2258, 0.9677, 0.206, 0.9478, 0.3267, 0.7751, 0.3055, 0.7004, 0.3463, 0.7134, 0.1578, 0.7796, 0.03992, 0.7849, 0.1431, 0.7183, 0.103, 0.8503, 0.1578, 0.7796, 0.1463, 0.8038, 0.1294, 0.9141, 0.103, 0.8503, 0.1576, 0.8909, 0.3015, 0.8845, 0.3443, 0.8788, 0.2921, 0.9247, 0.3463, 0.7134, 0.3286, 0.6659, 0.4194, 0.6611, 0.103, 0.8503, 0.03992, 0.7849, 0.1578, 0.7796, 0.35, 0.7928, 0.3267, 0.7751, 0.3463, 0.7134, 0.206, 0.9478, 0.1294, 0.9141, 0.2008, 0.9058, 0.3297, 0.648, 0.4194, 0.6611, 0.3286, 0.6659, 0.1576, 0.8909, 0.2008, 0.9058, 0.1294, 0.9141, 0.267, 0.9744, 0.2921, 0.9247, 0.2646, 0.9847, 0.35, 0.7928, 0.3463, 0.7134, 0.3939, 0.8085, 0.05919, 0.8974, 0.103, 0.8503, 0.1294, 0.9141, 0.3463, 0.7134, 0.4194, 0.6611, 0.3939, 0.8085, 0.206, 0.9478, 0.2258, 0.9677, 0.2077, 0.9821, 0.103, 0.8503, 0.05919, 0.8974, 0.03992, 0.7849, 0.35, 0.7928, 0.3939, 0.8085, 0.3443, 0.8788, 0.267, 0.9744, 0.2077, 0.9821, 0.2258, 0.9677, 0.1294, 0.9141, 0.206, 0.9478, 0.1166, 0.9588, 0.05919, 0.8974, 0.1294, 0.9141, 0.1138, 0.9584, 0.3443, 0.8788, 0.3505, 0.9543, 0.2921, 0.9247, 0.1166, 0.9588, 0.206, 0.9478, 0.2077, 0.9821, 0.03992, 0.7849, 0.03128, 0.7602, 0.03414, 0.6872, 0.3939, 0.8085, 0.3505, 0.9543, 0.3443, 0.8788, 0.4194, 0.6611, 0.4403, 0.7418, 0.3939, 0.8085, 0.2077, 0.9821, 0.267, 0.9744, 0.2646, 0.9847, 0.3505, 0.9543, 0.3939, 0.8085, 0.4179, 0.8963, 0.3505, 0.9543, 0.2646, 0.9847, 0.2921, 0.9247, 0.4413, 0.8043, 0.3939, 0.8085, 0.4403, 0.7418, 0.03311, 0.6743, 0.05253, 0.6728, 0.03414, 0.6872, 0.03934, 0.8384, 0.03992, 0.7849, 0.05919, 0.8974, 0.4413, 0.8043, 0.4179, 0.8963, 0.3939, 0.8085, 0.8514, 0.8854, 0.8223, 0.914, 0.8297, 0.8991, 0.621, 0.635, 0.5975, 0.6294, 0.6929, 0.6199, 0.03128, 0.7602, 0.03311, 0.6743, 0.03414, 0.6872, 0.8623, 0.647, 0.8826, 0.6551, 0.8113, 0.6429, 0.2077, 0.9821, 0.2646, 0.9847, 0.246, 0.9857, 0.5975, 0.6294, 0.621, 0.635, 0.5249, 0.6372, 0.05019, 0.8831, 0.03934, 0.8384, 0.05919, 0.8974, 0.3138, 0.9747, 0.2646, 0.9847, 0.3505, 0.9543, 0.6929, 0.6199, 0.8113, 0.6429, 0.8826, 0.6551, 0.03128, 0.7602, 0.03992, 0.7849, 0.03934, 0.8384, 0.505, 0.6367, 0.5249, 0.6372, 0.4892, 0.7082, 0.7084, 0.9433, 0.7621, 0.9267, 0.789, 0.9305, 0.8297, 0.8991, 0.8665, 0.8476, 0.8514, 0.8854, 0.4194, 0.6611, 0.3297, 0.648, 0.3961, 0.6493, 0.6771, 0.9441, 0.7621, 0.9267, 0.7084, 0.9433, 0.3505, 0.9543, 0.4179, 0.8963, 0.3525, 0.9636, 0.8826, 0.6551, 0.7842, 0.6941, 0.6929, 0.6199, 0.2646, 0.9847, 0.3138, 0.9747, 0.2875, 0.9815, 0.3138, 0.9747, 0.3505, 0.9543, 0.3525, 0.9636, 0.7894, 0.7583, 0.7842, 0.6941, 0.8796, 0.7412, 0.8796, 0.7412, 0.7842, 0.6941, 0.8826, 0.6551, 0.7254, 0.8057, 0.7894, 0.7583, 0.8335, 0.8274, 0.7842, 0.6941, 0.7894, 0.7583, 0.6199, 0.7276, 0.7842, 0.6941, 0.6199, 0.7276, 0.6929, 0.6199, 0.4892, 0.7082, 0.4987, 0.7464, 0.4844, 0.7692, 0.7621, 0.9267, 0.7254, 0.8057, 0.8297, 0.8991, 0.6929, 0.6199, 0.6054, 0.6707, 0.621, 0.635, 0.6199, 0.7276, 0.6054, 0.6707, 0.6929, 0.6199, 0.8335, 0.8274, 0.8775, 0.8092, 0.8665, 0.8476, 0.6623, 0.8775, 0.7254, 0.8057, 0.7621, 0.9267, 0.8297, 0.8991, 0.789, 0.9305, 0.7621, 0.9267, 0.5249, 0.6372, 0.621, 0.635, 0.6054, 0.6707, 0.6623, 0.8775, 0.645, 0.7932, 0.7254, 0.8057, 0.7894, 0.7583, 0.8796, 0.7412, 0.8775, 0.8092, 0.8335, 0.8274, 0.8665, 0.8476, 0.8297, 0.8991, 0.7894, 0.7583, 0.7254, 0.8057, 0.6199, 0.7276, 0.4844, 0.7692, 0.5156, 0.8556, 0.5134, 0.8709, 0.7894, 0.7583, 0.8775, 0.8092, 0.8335, 0.8274, 0.8297, 0.8991, 0.7254, 0.8057, 0.8335, 0.8274, 0.7254, 0.8057, 0.645, 0.7932, 0.6199, 0.7276, 0.4987, 0.7464, 0.4892, 0.7082, 0.5249, 0.6372, 0.6105, 0.9356, 0.5668, 0.9182, 0.624, 0.936, 0.6623, 0.8775, 0.7621, 0.9267, 0.624, 0.936, 0.5762, 0.8299, 0.6199, 0.7276, 0.645, 0.7932, 0.6054, 0.6707, 0.6199, 0.7276, 0.5504, 0.7443, 0.5156, 0.8556, 0.4844, 0.7692, 0.4987, 0.7464, 0.6623, 0.8775, 0.5762, 0.8299, 0.645, 0.7932, 0.624, 0.936, 0.7621, 0.9267, 0.6771, 0.9441, 0.624, 0.936, 0.6771, 0.9441, 0.6605, 0.9487, 0.5134, 0.8709, 0.5156, 0.8556, 0.5668, 0.9182, 0.6199, 0.7276, 0.5762, 0.8299, 0.5504, 0.7443, 0.6054, 0.6707, 0.5504, 0.7443, 0.4987, 0.7464, 0.6054, 0.6707, 0.4987, 0.7464, 0.5249, 0.6372, 0.6623, 0.8775, 0.624, 0.936, 0.5762, 0.8299, 0.5762, 0.8299, 0.624, 0.936, 0.5668, 0.9182, 0.5504, 0.7443, 0.5762, 0.8299, 0.4987, 0.7464, 0.5156, 0.8556, 0.5762, 0.8299, 0.5668, 0.9182, 0.5762, 0.8299, 0.5156, 0.8556, 0.4987, 0.7464])
me_model_001.materials.append(mat_model_002)
me_model_001.use_remesh_preserve_volume = False
me_model_001.use_remesh_preserve_attributes = False
me_model_001.use_mirror_vertex_groups = False
me_model_001.update()
me_model_002 = bpy.data.meshes.new('model.002')
me_model_002.from_pydata([(-0.2418, -0.4765, -1.675), (-0.4237, -0.8261, -0.871), (0.2837, -1.181, -0.3156), (-1.099, -0.5355, -1.068), (-0.1976, -1.446, -0.1634), (-1.622, -0.1107, -1.357), (0.862, 0.2211, -1.654), (0.2297, -0.3431, -1.301), (0.2173, 0.2068, -1.584), (1.749, -0.7732, -0.3513), (1.242, -1.067, 0.099), (1.526, 0.13, -1.509), (2.278, 0.5118, -1.745), (2.221, -0.05222, -1.173), (-1.053, -1.243, 0.1023), (2.612, -0.3324, -0.6443), (2.201, -0.9993, 0.2748), (2.949, -0.5911, -0.2243), (0.8562, -0.7956, -0.4255), (1.228, 0.811, -2.098), (2.469, -0.871, 0.247), (0.9019, 0.4716, -1.936), (2.669, 0.0406, -1.019), (0.6561, 0.5271, -1.57), (-0.9024, -1.265, 0.4812), (4.041, -0.1533, -0.4901), (5.134, 1.117, -1.97), (4.569, 0.705, -1.436), (1.183, -1.081, 0.6312), (4.84, 1.048, -1.974), (5.526, 1.112, -1.619), (5.099, 0.4648, -1.058), (3.873, 0.7816, -1.774), (4.025, -0.6013, 0.228), (-0.2038, -1.239, 0.3), (-0.7671, 0.357, -1.624), (3.582, 1.118, -1.865), (4.592, 1.246, -1.755), (4.632, -0.1402, -0.2893), (4.058, 0.5068, -1.08), (4.319, -0.4089, 0.3906), (5.599, 0.5828, -1.05), (5.874, -0.2825, 0.1645), (4.624, 0.6371, -1.016), (5.142, 0.316, -0.7419), (-0.3554, 0.4767, -1.336), (4.269, 0.1256, -0.4441), (1.898, 0.705, -1.807), (4.87, 0.2821, -0.5014), (5.282, -0.2932, 0.4537), (-2.307, -0.1165, -0.1159), (4.082, 1.064, -1.742), (1.666, 1.011, -1.61), (4.977, 0.8262, -0.6405), (5.385, 1.413, -1.53), (4.139, 0.7661, -0.6932), (2.882, 0.9633, -1.835), (3.956, 1.296, -1.678), (0.5393, 0.7205, -1.8), (1.175, 1.234, -2.003), (4.599, 1.525, -1.617), (4.501, 0.4643, -0.3121), (0.2188, 0.8746, -1.916), (0.5998, -0.398, 0.5813), (5.787, 0.3211, 0.6646), (0.7038, -1.11, 1.1), (0.8708, -0.3695, 0.725), (0.4722, 0.8743, -1.37), (0.881, 1.483, -2.097), (-0.3793, -1.164, 0.8221), (-1.759, 0.6564, -1.836), (1.281, -0.9273, 1.379), (5.095, 1.496, -1.574), (0.3532, 1.156, -2.239), (-0.03189, 0.886, -1.549), (-0.01264, 0.5349, -1.343), (3.784, 1.546, -1.53), (-1.302, -1.292, 1.243), (-0.3727, 0.7902, -1.443), (1.941, 1.309, -1.354), (-0.909, -1.393, 1.171), (3.944, 0.3659, 0.9668), (-0.2425, -0.5557, 0.6317), (0.3719, 1.041, -1.536), (0.3069, 1.593, -2.171), (-0.3338, 0.7033, -1.265), (4.096, 0.5902, -0.2871), (1.326, 1.283, -1.359), (4.891, 1.829, -1.332), (4.994, 0.9886, -0.5163), (5.389, 1.643, -1.33), (-0.1333, -0.6955, 0.8009), (-1.9, 1.047, -1.659), (-0.008058, 0.888, -1.21), (1.784, -0.3867, 0.7203), (-0.3653, 0.8245, -1.277), (5.228, 0.9825, -0.2275), (-0.7298, -1.049, 1.662), (0.493, 1.175, -1.138), (0.7063, 1.223, -1.267), (0.6227, 1.899, -1.76), (5.006, 0.76, -0.01883), (1.217, -0.6135, 1.509), (-1.749, 1.368, -1.467), (4.175, 0.8812, 0.1677), (3.68, 1.983, -1.123), (4.029, 1.322, -0.4231), (4.468, 0.5078, 0.9315), (3.916, 1.81, -1.216), (5.278, 1.999, -1.038), (0.6346, -0.3904, 0.9998), (-1.912, 1.181, -1.223), (1.411, -0.1753, 0.8577), (4.639, 0.9201, 0.1498), (5.668, 0.8467, 0.8913), (0.2801, -0.03696, 0.6697), (-1.32, -0.7335, 1.246), (0.3321, 1.528, -1.407), (3.958, 1.042, 0.1072), (5.004, 0.7259, 1.124), (-1.841, 0.8092, -0.667), (2.839, 1.724, -1.061), (-0.922, 1.377, -1.178), (5.389, 1.805, -0.509), (5.526, 1.336, 0.07308), (1.266, 0.08316, 0.7628), (5.166, 1.422, -0.1354), (1.83, 1.614, -0.9681), (2.085, 0.2553, 0.8835), (5.131, 1.338, 0.3052), (4.344, 1.624, -0.5323), (0.1247, -0.3802, 1.135), (-1.597, 1.417, -1.19), (-0.5447, 1.136, -0.9703), (3.087, 0.3085, 0.856), (4.605, 1.992, -1.017), (4.762, 1.671, -0.2661), (-0.5815, -0.2545, 0.9716), (0.2843, 1.15, -0.8868), (5.117, 2.043, -0.6298), (4.745, 1.218, 0.4141), (5.479, 0.7704, 0.8863)], [], [(2, 4, 1), (0, 7, 1), (7, 0, 8), (3, 0, 1), (1, 7, 2), (3, 5, 0), (34, 4, 2), (7, 8, 6), (14, 4, 24), (4, 3, 1), (2, 7, 18), (18, 7, 11), (13, 11, 12), (2, 18, 10), (11, 7, 6), (12, 22, 13), (10, 9, 16), (15, 17, 9), (22, 15, 9), (9, 17, 16), (8, 0, 45), (3, 4, 14), (18, 11, 9), (19, 11, 21), (11, 6, 21), (2, 10, 34), (9, 11, 22), (11, 13, 22), (18, 9, 10), (12, 11, 19), (16, 17, 20), (41, 29, 26), (22, 12, 32), (22, 25, 15), (22, 32, 25), (29, 41, 31), (27, 29, 31), (25, 17, 15), (35, 45, 0), (19, 47, 12), (8, 23, 6), (17, 25, 33), (56, 32, 12), (32, 39, 25), (30, 41, 26), (50, 5, 3), (21, 6, 23), (47, 56, 12), (35, 0, 5), (38, 44, 42), (42, 44, 41), (33, 25, 40), (39, 32, 27), (20, 17, 33), (29, 27, 37), (4, 34, 24), (32, 51, 27), (31, 43, 27), (31, 41, 44), (36, 32, 56), (48, 44, 38), (51, 37, 27), (25, 39, 55), (25, 38, 40), (38, 25, 46), (43, 39, 27), (28, 10, 16), (62, 21, 58), (58, 21, 23), (38, 42, 40), (45, 75, 8), (51, 32, 36), (73, 19, 21), (48, 38, 46), (3, 14, 50), (42, 49, 40), (31, 44, 53), (47, 19, 59), (26, 29, 60), (43, 31, 53), (26, 54, 30), (51, 36, 57), (42, 41, 30), (70, 35, 5), (25, 55, 46), (33, 40, 20), (52, 47, 59), (62, 73, 21), (37, 51, 60), (46, 61, 48), (72, 26, 60), (10, 63, 34), (62, 35, 70), (50, 14, 24), (73, 62, 70), (69, 24, 34), (28, 66, 10), (56, 47, 79), (23, 67, 58), (37, 60, 29), (19, 68, 59), (62, 74, 35), (28, 16, 65), (54, 26, 72), (82, 69, 34), (95, 45, 35), (71, 65, 16), (44, 48, 53), (68, 19, 73), (51, 57, 60), (70, 5, 50), (49, 42, 64), (52, 79, 47), (23, 8, 75), (20, 94, 16), (34, 63, 82), (90, 30, 54), (74, 78, 95), (35, 74, 95), (55, 86, 46), (55, 39, 43), (80, 77, 24), (80, 24, 69), (48, 61, 101), (57, 36, 76), (77, 50, 24), (93, 23, 75), (68, 73, 84), (28, 65, 66), (67, 23, 93), (45, 85, 75), (43, 53, 89), (61, 46, 86), (90, 54, 72), (76, 36, 56), (80, 69, 65), (45, 95, 85), (58, 83, 62), (105, 56, 79), (73, 70, 84), (63, 10, 66), (59, 87, 52), (55, 43, 89), (83, 58, 67), (16, 94, 71), (72, 60, 88), (66, 65, 110), (81, 94, 20), (91, 65, 69), (93, 75, 85), (20, 40, 81), (92, 84, 70), (101, 53, 48), (62, 83, 74), (57, 76, 60), (71, 80, 65), (102, 71, 94), (90, 72, 88), (70, 50, 92), (69, 82, 91), (59, 68, 87), (85, 95, 93), (84, 100, 68), (80, 71, 97), (77, 80, 97), (53, 96, 89), (83, 67, 98), (67, 93, 98), (104, 61, 86), (53, 101, 96), (56, 105, 76), (88, 60, 76), (74, 83, 117), (83, 98, 99), (103, 84, 92), (110, 65, 91), (117, 83, 99), (86, 55, 106), (104, 101, 61), (79, 52, 87), (40, 49, 107), (77, 116, 50), (136, 55, 89), (87, 68, 100), (95, 78, 133), (123, 30, 90), (109, 90, 88), (88, 76, 108), (136, 106, 55), (81, 40, 107), (50, 111, 92), (118, 86, 106), (108, 76, 105), (112, 94, 125), (103, 92, 111), (93, 95, 133), (104, 113, 101), (89, 96, 126), (102, 94, 112), (131, 110, 91), (87, 117, 99), (78, 74, 122), (49, 64, 114), (104, 86, 118), (49, 114, 119), (90, 109, 123), (77, 97, 116), (82, 63, 115), (98, 93, 133), (66, 115, 63), (79, 87, 127), (105, 79, 121), (74, 117, 122), (82, 115, 137), (121, 79, 127), (97, 71, 102), (108, 135, 88), (81, 128, 94), (100, 84, 103), (124, 114, 64), (124, 64, 123), (137, 131, 91), (112, 66, 110), (127, 99, 98), (66, 112, 125), (133, 138, 98), (99, 127, 87), (96, 101, 129), (107, 49, 119), (133, 78, 122), (136, 130, 106), (125, 115, 66), (117, 87, 100), (98, 138, 127), (88, 135, 109), (125, 138, 115), (94, 128, 125), (131, 97, 102), (102, 112, 110), (110, 131, 102), (100, 103, 132), (131, 116, 97), (133, 115, 138), (91, 82, 137), (116, 131, 137), (126, 96, 129), (137, 115, 133), (50, 120, 111), (105, 135, 108), (105, 134, 118), (134, 105, 121), (121, 127, 134), (137, 133, 120), (128, 81, 134), (50, 137, 120), (104, 140, 113), (117, 100, 132), (114, 141, 119), (130, 135, 105), (130, 105, 106), (128, 134, 127), (111, 120, 132), (129, 101, 113), (89, 126, 136), (105, 118, 106), (107, 104, 81), (81, 104, 118), (122, 117, 132), (109, 139, 123), (127, 138, 125), (124, 123, 126), (103, 111, 132), (118, 134, 81), (133, 132, 120), (136, 135, 130), (125, 128, 127), (129, 141, 124), (122, 132, 133), (124, 141, 114), (109, 135, 139), (126, 123, 139), (124, 126, 129), (50, 116, 137), (140, 104, 107), (113, 140, 129), (139, 135, 136), (136, 126, 139), (129, 119, 141), (140, 107, 119), (129, 140, 119), (30, 123, 64), (42, 30, 64)])
me_model_002.polygons.foreach_set('use_smooth', [True] * 292)
_uv = me_model_002.uv_layers.new(name='UVMap.001')
_uv.uv.foreach_set('vector', [0.2851, 0.4853, 0.297, 0.5223, 0.2237, 0.5336, 0.1539, 0.5183, 0.1758, 0.4789, 0.2237, 0.5336, 0.1758, 0.4789, 0.1539, 0.5183, 0.1268, 0.4697, 0.1939, 0.5854, 0.1539, 0.5183, 0.2237, 0.5336, 0.2237, 0.5336, 0.1758, 0.4789, 0.2851, 0.4853, 0.1939, 0.5854, 0.1451, 0.6249, 0.1539, 0.5183, 0.3233, 0.5228, 0.297, 0.5223, 0.2851, 0.4853, 0.1758, 0.4789, 0.1268, 0.4697, 0.1245, 0.4166, 0.299, 0.5969, 0.297, 0.5223, 0.329, 0.5793, 0.297, 0.5223, 0.1939, 0.5854, 0.2237, 0.5336, 0.2851, 0.4853, 0.1758, 0.4789, 0.2558, 0.4282, 0.2558, 0.4282, 0.1758, 0.4789, 0.1488, 0.3566, 0.1881, 0.3029, 0.1488, 0.3566, 0.1172, 0.2929, 0.2851, 0.4853, 0.2558, 0.4282, 0.3093, 0.3983, 0.1488, 0.3566, 0.1758, 0.4789, 0.1245, 0.4166, 0.1172, 0.2929, 0.1882, 0.2721, 0.1881, 0.3029, 0.3093, 0.3983, 0.2695, 0.3423, 0.3265, 0.3252, 0.2418, 0.2777, 0.2807, 0.2529, 0.2695, 0.3423, 0.1882, 0.2721, 0.2418, 0.2777, 0.2695, 0.3423, 0.2695, 0.3423, 0.2807, 0.2529, 0.3265, 0.3252, 0.1268, 0.4697, 0.1539, 0.5183, 0.1247, 0.512, 0.1939, 0.5854, 0.297, 0.5223, 0.299, 0.5969, 0.2558, 0.4282, 0.1488, 0.3566, 0.2695, 0.3423, 0.0701, 0.3762, 0.1488, 0.3566, 0.09594, 0.4115, 0.1488, 0.3566, 0.1245, 0.4166, 0.09594, 0.4115, 0.2851, 0.4853, 0.3093, 0.3983, 0.3233, 0.5228, 0.2695, 0.3423, 0.1488, 0.3566, 0.1882, 0.2721, 0.1488, 0.3566, 0.1881, 0.3029, 0.1882, 0.2721, 0.2558, 0.4282, 0.2695, 0.3423, 0.3093, 0.3983, 0.1172, 0.2929, 0.1488, 0.3566, 0.0701, 0.3762, 0.3265, 0.3252, 0.2807, 0.2529, 0.321, 0.2897, 0.188, 0.01619, 0.09956, 0.07648, 0.1004, 0.04941, 0.1882, 0.2721, 0.1172, 0.2929, 0.1149, 0.1625, 0.1882, 0.2721, 0.2496, 0.154, 0.2418, 0.2777, 0.1882, 0.2721, 0.1149, 0.1625, 0.2496, 0.154, 0.09956, 0.07648, 0.188, 0.01619, 0.1892, 0.05838, 0.1456, 0.09881, 0.09956, 0.07648, 0.1892, 0.05838, 0.2496, 0.154, 0.2807, 0.2529, 0.2418, 0.2777, 0.1101, 0.5472, 0.1247, 0.512, 0.1539, 0.5183, 0.0701, 0.3762, 0.09723, 0.3209, 0.1172, 0.2929, 0.1268, 0.4697, 0.1145, 0.4282, 0.1245, 0.4166, 0.2807, 0.2529, 0.2496, 0.154, 0.3179, 0.1619, 0.09739, 0.238, 0.1149, 0.1625, 0.1172, 0.2929, 0.1149, 0.1625, 0.1756, 0.1433, 0.2496, 0.154, 0.1195, 0.01694, 0.188, 0.01619, 0.1004, 0.04941, 0.2352, 0.6501, 0.1451, 0.6249, 0.1939, 0.5854, 0.09594, 0.4115, 0.1245, 0.4166, 0.1145, 0.4282, 0.09723, 0.3209, 0.09739, 0.238, 0.1172, 0.2929, 0.1101, 0.5472, 0.1539, 0.5183, 0.1451, 0.6249, 0.2683, 0.1046, 0.2174, 0.05883, 0.3146, 0.004364, 0.3146, 0.004364, 0.2174, 0.05883, 0.188, 0.01619, 0.3179, 0.1619, 0.2496, 0.154, 0.3168, 0.1407, 0.1756, 0.1433, 0.1149, 0.1625, 0.1456, 0.09881, 0.321, 0.2897, 0.2807, 0.2529, 0.3179, 0.1619, 0.09956, 0.07648, 0.1456, 0.09881, 0.09902, 0.09483, 0.297, 0.5223, 0.3233, 0.5228, 0.329, 0.5793, 0.1149, 0.1625, 0.1049, 0.1357, 0.1456, 0.09881, 0.1892, 0.05838, 0.1767, 0.09653, 0.1456, 0.09881, 0.1892, 0.05838, 0.188, 0.01619, 0.2174, 0.05883, 0.09055, 0.1765, 0.1149, 0.1625, 0.09739, 0.238, 0.2338, 0.08132, 0.2174, 0.05883, 0.2683, 0.1046, 0.1049, 0.1357, 0.09902, 0.09483, 0.1456, 0.09881, 0.2496, 0.154, 0.1756, 0.1433, 0.1947, 0.1339, 0.2496, 0.154, 0.2683, 0.1046, 0.3168, 0.1407, 0.2683, 0.1046, 0.2496, 0.154, 0.2406, 0.1338, 0.1767, 0.09653, 0.1756, 0.1433, 0.1456, 0.09881, 0.3474, 0.4063, 0.3093, 0.3983, 0.3265, 0.3252, 0.07138, 0.4624, 0.09594, 0.4115, 0.09485, 0.434, 0.09485, 0.434, 0.09594, 0.4115, 0.1145, 0.4282, 0.2683, 0.1046, 0.3146, 0.004364, 0.3168, 0.1407, 0.1247, 0.512, 0.1238, 0.4851, 0.1268, 0.4697, 0.1049, 0.1357, 0.1149, 0.1625, 0.09055, 0.1765, 0.03949, 0.4484, 0.0701, 0.3762, 0.09594, 0.4115, 0.2338, 0.08132, 0.2683, 0.1046, 0.2406, 0.1338, 0.1939, 0.5854, 0.299, 0.5969, 0.2352, 0.6501, 0.3146, 0.004364, 0.3256, 0.0519, 0.3168, 0.1407, 0.1892, 0.05838, 0.2174, 0.05883, 0.1981, 0.06809, 0.09723, 0.3209, 0.0701, 0.3762, 0.05332, 0.3781, 0.1004, 0.04941, 0.09956, 0.07648, 0.09366, 0.08482, 0.1767, 0.09653, 0.1892, 0.05838, 0.1981, 0.06809, 0.1004, 0.04941, 0.1098, 0.02395, 0.1195, 0.01694, 0.1049, 0.1357, 0.09055, 0.1765, 0.09487, 0.1441, 0.3146, 0.004364, 0.188, 0.01619, 0.1195, 0.01694, 0.07739, 0.619, 0.1101, 0.5472, 0.1451, 0.6249, 0.2496, 0.154, 0.1947, 0.1339, 0.2406, 0.1338, 0.3179, 0.1619, 0.3168, 0.1407, 0.321, 0.2897, 0.0823, 0.3507, 0.09723, 0.3209, 0.05332, 0.3781, 0.07138, 0.4624, 0.03949, 0.4484, 0.09594, 0.4115, 0.09902, 0.09483, 0.1049, 0.1357, 0.09366, 0.08482, 0.2406, 0.1338, 0.2308, 0.1012, 0.2338, 0.08132, 0.8234, 0.08331, 0.8281, 0.08637, 0.8258, 0.1135, 0.6123, 0.449, 0.6178, 0.4495, 0.609, 0.4903, 0.07138, 0.4624, 0.1101, 0.5472, 0.07739, 0.619, 0.2352, 0.6501, 0.299, 0.5969, 0.329, 0.5793, 0.03949, 0.4484, 0.07138, 0.4624, 0.07739, 0.619, 0.3503, 0.5331, 0.329, 0.5793, 0.3233, 0.5228, 0.3474, 0.4063, 0.3192, 0.423, 0.3093, 0.3983, 0.09739, 0.238, 0.09723, 0.3209, 0.09981, 0.318, 0.1145, 0.4282, 0.1092, 0.4392, 0.09485, 0.434, 0.8243, 0.1097, 0.8258, 0.1135, 0.8282, 0.1002, 0.0701, 0.3762, 0.03508, 0.3982, 0.05332, 0.3781, 0.07138, 0.4624, 0.09078, 0.4799, 0.1101, 0.5472, 0.3474, 0.4063, 0.3265, 0.3252, 0.3759, 0.4499, 0.1098, 0.02395, 0.1004, 0.04941, 0.1028, 0.04384, 0.3155, 0.5169, 0.3503, 0.5331, 0.3233, 0.5228, 0.1091, 0.5138, 0.1247, 0.512, 0.1101, 0.5472, 0.385, 0.3996, 0.3759, 0.4499, 0.3265, 0.3252, 0.2174, 0.05883, 0.2338, 0.08132, 0.1981, 0.06809, 0.03508, 0.3982, 0.0701, 0.3762, 0.03949, 0.4484, 0.1049, 0.1357, 0.09487, 0.1441, 0.09366, 0.08482, 0.07739, 0.619, 0.1451, 0.6249, 0.2352, 0.6501, 0.3256, 0.0519, 0.3146, 0.004364, 0.3113, 0.004573, 0.8238, 0.344, 0.8186, 0.3277, 0.8244, 0.3328, 0.1145, 0.4282, 0.1268, 0.4697, 0.1238, 0.4851, 0.5998, 0.3107, 0.5999, 0.3495, 0.589, 0.3353, 0.6046, 0.512, 0.6178, 0.4495, 0.6152, 0.5036, 0.1138, 0.01913, 0.1195, 0.01694, 0.1098, 0.02395, 0.09078, 0.4799, 0.1032, 0.5095, 0.1091, 0.5138, 0.1101, 0.5472, 0.09078, 0.4799, 0.1091, 0.5138, 0.1947, 0.1339, 0.227, 0.1355, 0.2406, 0.1338, 0.1947, 0.1339, 0.1756, 0.1433, 0.1767, 0.09653, 0.3847, 0.5813, 0.374, 0.6164, 0.329, 0.5793, 0.3847, 0.5813, 0.329, 0.5793, 0.3503, 0.5331, 0.6969, 0.09343, 0.6909, 0.1266, 0.6832, 0.0859, 0.09487, 0.1441, 0.09055, 0.1765, 0.08979, 0.1607, 0.374, 0.6164, 0.2352, 0.6501, 0.329, 0.5793, 0.1167, 0.48, 0.1145, 0.4282, 0.1238, 0.4851, 0.03508, 0.3982, 0.03949, 0.4484, 0.02481, 0.442, 0.3474, 0.4063, 0.3759, 0.4499, 0.3192, 0.423, 0.1092, 0.4392, 0.1145, 0.4282, 0.1167, 0.48, 0.1247, 0.512, 0.121, 0.5088, 0.1238, 0.4851, 0.1767, 0.09653, 0.1981, 0.06809, 0.1993, 0.0694, 0.2308, 0.1012, 0.2406, 0.1338, 0.227, 0.1355, 0.1138, 0.01913, 0.1098, 0.02395, 0.1028, 0.04384, 0.0881, 0.1594, 0.09055, 0.1765, 0.09739, 0.238, 0.3847, 0.5813, 0.3503, 0.5331, 0.3759, 0.4499, 0.1247, 0.512, 0.1091, 0.5138, 0.121, 0.5088, 0.09485, 0.434, 0.09137, 0.4457, 0.07138, 0.4624, 0.8159, 0.1754, 0.8274, 0.2471, 0.8211, 0.2912, 0.03949, 0.4484, 0.07739, 0.619, 0.02481, 0.442, 0.3102, 0.4369, 0.3093, 0.3983, 0.3192, 0.423, 0.8601, 0.3735, 0.8245, 0.3696, 0.8238, 0.344, 0.1947, 0.1339, 0.1767, 0.09653, 0.1993, 0.0694, 0.09137, 0.4457, 0.09485, 0.434, 0.1092, 0.4392, 0.589, 0.3353, 0.5999, 0.3495, 0.5442, 0.3883, 0.8238, 0.07922, 0.8258, 0.1135, 0.8193, 0.08421, 0.3192, 0.423, 0.3759, 0.4499, 0.3323, 0.4454, 0.3271, 0.1646, 0.3238, 0.3145, 0.321, 0.2897, 0.3294, 0.5086, 0.3759, 0.4499, 0.3503, 0.5331, 0.1167, 0.48, 0.1238, 0.4851, 0.121, 0.5088, 0.321, 0.2897, 0.3168, 0.1407, 0.3271, 0.1646, 0.06635, 0.6288, 0.02481, 0.442, 0.07739, 0.619, 0.6832, 0.0859, 0.7092, 0.08707, 0.6969, 0.09343, 0.07138, 0.4624, 0.09137, 0.4457, 0.09078, 0.4799, 0.09487, 0.1441, 0.09532, 0.1416, 0.09366, 0.08482, 0.385, 0.3996, 0.3847, 0.5813, 0.3759, 0.4499, 0.5488, 0.399, 0.5442, 0.3883, 0.5999, 0.3495, 0.1138, 0.01913, 0.1028, 0.04384, 0.1009, 0.04266, 0.07739, 0.619, 0.2352, 0.6501, 0.06635, 0.6288, 0.3503, 0.5331, 0.3155, 0.5169, 0.3294, 0.5086, 0.8601, 0.3735, 0.8863, 0.4011, 0.8245, 0.3696, 0.121, 0.5088, 0.1091, 0.5138, 0.1167, 0.48, 0.02481, 0.442, 0.02773, 0.4107, 0.03508, 0.3982, 0.3847, 0.5813, 0.385, 0.3996, 0.3979, 0.5766, 0.374, 0.6164, 0.3847, 0.5813, 0.3979, 0.5766, 0.7092, 0.08707, 0.7056, 0.06984, 0.7233, 0.08814, 0.8286, 0.4424, 0.8143, 0.4393, 0.8108, 0.4375, 0.1092, 0.4392, 0.1167, 0.48, 0.1095, 0.4447, 0.2411, 0.127, 0.2422, 0.1161, 0.2339, 0.1367, 0.7092, 0.08707, 0.6832, 0.0859, 0.7056, 0.06984, 0.09739, 0.238, 0.09283, 0.2174, 0.08979, 0.1607, 0.8193, 0.08421, 0.8258, 0.1135, 0.8214, 0.1334, 0.8271, 0.4767, 0.8286, 0.4424, 0.8444, 0.4441, 0.8286, 0.4424, 0.8108, 0.4375, 0.8198, 0.4145, 0.8522, 0.6014, 0.8707, 0.563, 0.8667, 0.5791, 0.3323, 0.4454, 0.3759, 0.4499, 0.3294, 0.5086, 0.8444, 0.4441, 0.8286, 0.4424, 0.8198, 0.4145, 0.6979, 0.1564, 0.7239, 0.1525, 0.7424, 0.1561, 0.2411, 0.127, 0.2418, 0.06338, 0.2422, 0.1161, 0.8211, 0.2912, 0.8238, 0.344, 0.8245, 0.3696, 0.5984, 0.1767, 0.5977, 0.07556, 0.6145, 0.1278, 0.5478, 0.5976, 0.5689, 0.5943, 0.6929, 0.6199, 0.7496, 0.09682, 0.7239, 0.1525, 0.7233, 0.08814, 0.8245, 0.3696, 0.8863, 0.4011, 0.8801, 0.4165, 0.8079, 0.5007, 0.8177, 0.5035, 0.7996, 0.516, 0.7587, 0.04336, 0.7911, 0.03686, 0.8053, 0.04435, 0.1062, 0.03534, 0.1138, 0.01913, 0.1022, 0.04939, 0.09892, 0.07094, 0.09581, 0.1405, 0.09916, 0.1141, 0.7496, 0.09682, 0.7424, 0.1561, 0.7239, 0.1525, 0.6103, 0.1761, 0.5984, 0.1767, 0.6145, 0.1278, 0.6929, 0.6199, 0.83, 0.618, 0.8504, 0.6184, 0.2275, 0.1411, 0.2132, 0.1429, 0.1964, 0.1408, 0.8177, 0.1599, 0.8285, 0.1721, 0.8159, 0.1754, 0.6046, 0.3803, 0.5999, 0.3495, 0.6257, 0.3847, 0.8522, 0.6014, 0.8504, 0.6184, 0.83, 0.618, 0.8051, 0.4835, 0.8099, 0.4948, 0.7996, 0.516, 0.2411, 0.127, 0.2431, 0.08886, 0.2418, 0.06338, 0.2004, 0.04885, 0.2145, 0.04277, 0.2127, 0.04101, 0.5488, 0.399, 0.5999, 0.3495, 0.6046, 0.3803, 0.5857, 0.4776, 0.5933, 0.4377, 0.6023, 0.5081, 0.8245, 0.3696, 0.8444, 0.4441, 0.8198, 0.4145, 0.8177, 0.5035, 0.8271, 0.4767, 0.8315, 0.5366, 0.5977, 0.07556, 0.6146, 0.03341, 0.6217, 0.03468, 0.2411, 0.127, 0.2339, 0.1367, 0.2275, 0.1411, 0.5977, 0.07556, 0.6217, 0.03468, 0.607, 0.08708, 0.8053, 0.04435, 0.804, 0.05341, 0.7587, 0.04336, 0.5478, 0.5976, 0.5348, 0.5524, 0.5689, 0.5943, 0.6098, 0.5099, 0.617, 0.4428, 0.6353, 0.4653, 0.1152, 0.4527, 0.1167, 0.48, 0.1156, 0.4993, 0.6088, 0.4164, 0.6353, 0.4653, 0.617, 0.4428, 0.8211, 0.2912, 0.8245, 0.3696, 0.8043, 0.3293, 0.8159, 0.1754, 0.8211, 0.2912, 0.8134, 0.2447, 0.8271, 0.4767, 0.8444, 0.4441, 0.8315, 0.5366, 0.6098, 0.5099, 0.6353, 0.4653, 0.6087, 0.5259, 0.8134, 0.2447, 0.8211, 0.2912, 0.8043, 0.3293, 0.5348, 0.5524, 0.5323, 0.4259, 0.5488, 0.399, 0.8177, 0.1599, 0.8043, 0.1046, 0.8193, 0.08421, 0.6103, 0.1761, 0.6222, 0.3174, 0.5999, 0.3495, 0.8801, 0.4165, 0.8941, 0.4363, 0.8522, 0.6014, 0.6988, 0.03907, 0.6217, 0.03468, 0.6146, 0.03341, 0.6988, 0.03907, 0.6146, 0.03341, 0.7587, 0.04336, 0.6087, 0.5259, 0.5857, 0.4776, 0.6023, 0.5081, 0.6046, 0.3803, 0.6088, 0.4164, 0.5933, 0.4377, 0.8043, 0.3293, 0.8198, 0.4145, 0.8108, 0.4375, 0.6088, 0.4164, 0.6046, 0.3803, 0.6257, 0.3847, 0.7996, 0.516, 0.7938, 0.4453, 0.8108, 0.4375, 0.8198, 0.4145, 0.8043, 0.3293, 0.8245, 0.3696, 0.2145, 0.04277, 0.2418, 0.06338, 0.2345, 0.04646, 0.3253, 0.1059, 0.3256, 0.0519, 0.3247, 0.07228, 0.7996, 0.516, 0.8177, 0.5035, 0.8315, 0.5366, 0.7496, 0.09682, 0.7629, 0.1257, 0.7424, 0.1561, 0.6257, 0.3847, 0.6353, 0.4653, 0.6088, 0.4164, 0.8444, 0.4441, 0.8245, 0.3696, 0.8801, 0.4165, 0.8108, 0.4375, 0.7938, 0.4453, 0.8043, 0.3293, 0.8193, 0.08421, 0.8043, 0.1046, 0.804, 0.05341, 0.6257, 0.3847, 0.7938, 0.4453, 0.6353, 0.4653, 0.5999, 0.3495, 0.6222, 0.3174, 0.6257, 0.3847, 0.5857, 0.4776, 0.5348, 0.5524, 0.5488, 0.399, 0.5488, 0.399, 0.6046, 0.3803, 0.5933, 0.4377, 0.5933, 0.4377, 0.5857, 0.4776, 0.5488, 0.399, 0.8801, 0.4165, 0.8522, 0.6014, 0.8282, 0.5869, 0.5857, 0.4776, 0.5689, 0.5943, 0.5348, 0.5524, 0.7996, 0.516, 0.6353, 0.4653, 0.7938, 0.4453, 0.6023, 0.5081, 0.6098, 0.5099, 0.6087, 0.5259, 0.5689, 0.5943, 0.5857, 0.4776, 0.6087, 0.5259, 0.2127, 0.04101, 0.2145, 0.04277, 0.2345, 0.04646, 0.6087, 0.5259, 0.6353, 0.4653, 0.7996, 0.516, 0.6929, 0.6199, 0.7755, 0.6171, 0.83, 0.618, 0.8159, 0.1754, 0.8043, 0.1046, 0.8177, 0.1599, 0.8159, 0.1754, 0.6161, 0.2314, 0.6981, 0.1631, 0.6161, 0.2314, 0.8159, 0.1754, 0.8134, 0.2447, 0.8134, 0.2447, 0.8043, 0.3293, 0.6161, 0.2314, 0.6087, 0.5259, 0.7996, 0.516, 0.7755, 0.6171, 0.6222, 0.3174, 0.6103, 0.1761, 0.6161, 0.2314, 0.6929, 0.6199, 0.6087, 0.5259, 0.7755, 0.6171, 0.6793, 0.1489, 0.6736, 0.09923, 0.6802, 0.1141, 0.8444, 0.4441, 0.8801, 0.4165, 0.8282, 0.5869, 0.6217, 0.03468, 0.6188, 0.05377, 0.607, 0.08708, 0.7629, 0.1257, 0.8043, 0.1046, 0.8159, 0.1754, 0.7629, 0.1257, 0.8159, 0.1754, 0.7424, 0.1561, 0.6222, 0.3174, 0.6161, 0.2314, 0.8043, 0.3293, 0.83, 0.618, 0.7755, 0.6171, 0.8282, 0.5869, 0.2345, 0.04646, 0.2418, 0.06338, 0.2431, 0.08886, 0.7233, 0.08814, 0.7187, 0.06662, 0.7496, 0.09682, 0.8159, 0.1754, 0.6981, 0.1631, 0.7424, 0.1561, 0.6145, 0.1278, 0.6793, 0.1489, 0.6103, 0.1761, 0.6103, 0.1761, 0.6793, 0.1489, 0.6981, 0.1631, 0.8315, 0.5366, 0.8444, 0.4441, 0.8282, 0.5869, 0.804, 0.05341, 0.7806, 0.05955, 0.7587, 0.04336, 0.8043, 0.3293, 0.7938, 0.4453, 0.6257, 0.3847, 0.6988, 0.03907, 0.7587, 0.04336, 0.7187, 0.06662, 0.8522, 0.6014, 0.83, 0.618, 0.8282, 0.5869, 0.6981, 0.1631, 0.6161, 0.2314, 0.6103, 0.1761, 0.7996, 0.516, 0.8282, 0.5869, 0.7755, 0.6171, 0.7496, 0.09682, 0.8043, 0.1046, 0.7629, 0.1257, 0.6257, 0.3847, 0.6222, 0.3174, 0.8043, 0.3293, 0.6827, 0.06974, 0.6188, 0.05377, 0.6988, 0.03907, 0.8315, 0.5366, 0.8282, 0.5869, 0.7996, 0.516, 0.6988, 0.03907, 0.6188, 0.05377, 0.6217, 0.03468, 0.804, 0.05341, 0.8043, 0.1046, 0.7806, 0.05955, 0.7187, 0.06662, 0.7587, 0.04336, 0.7806, 0.05955, 0.6988, 0.03907, 0.7187, 0.06662, 0.6827, 0.06974, 0.6929, 0.6199, 0.5689, 0.5943, 0.6087, 0.5259, 0.6736, 0.09923, 0.6793, 0.1489, 0.6145, 0.1278, 0.6802, 0.1141, 0.6736, 0.09923, 0.6834, 0.08789, 0.7806, 0.05955, 0.8043, 0.1046, 0.7496, 0.09682, 0.7496, 0.09682, 0.7187, 0.06662, 0.7806, 0.05955, 0.6827, 0.06974, 0.607, 0.08708, 0.6188, 0.05377, 0.6736, 0.09923, 0.6145, 0.1278, 0.607, 0.08708, 0.6827, 0.06974, 0.6736, 0.09923, 0.607, 0.08708, 0.7911, 0.03686, 0.7587, 0.04336, 0.6146, 0.03341, 0.3146, 0.004364, 0.1195, 0.01694, 0.3113, 0.004573])
me_model_002.materials.append(mat_model_002)
me_model_002.use_remesh_preserve_volume = False
me_model_002.use_remesh_preserve_attributes = False
me_model_002.use_mirror_vertex_groups = False
me_model_002.update()

# ---- objects
ob_lowpolywhole = bpy.data.objects.new('lowPolyWhole', me_model)
ob_lamp = bpy.data.objects.new('Lamp', light_lamp)
ob_camera = bpy.data.objects.new('Camera', cam_camera)
ob_lowpolyhead = bpy.data.objects.new('lowPolyHead', me_model_001)
ob_lowpolybody = bpy.data.objects.new('lowPolyBody', me_model_002)

# ---- transforms, parenting, visibility, modifiers, constraints
ob_lowpolywhole.location = (0.0, 0.0, 0.0)
ob_lowpolywhole.rotation_euler = (1.571, 1.727, 2.208)
ob_lowpolywhole.lineart.crease_threshold = 0.0
ob_lamp.location = (11.43, 8.527, 2.358)
ob_lamp.rotation_euler = (0.6503, 0.05522, 1.866)
ob_lamp.lock_rotations_4d = False
ob_lamp.empty_display_type = 'ARROWS'
ob_lamp.color = (0.0, 0.0, 0.0, 0.0)
ob_lamp.lineart.crease_threshold = 0.0
ob_camera.location = (12.75, -6.508, 5.344)
ob_camera.rotation_euler = (1.109, 0.0, 0.8149)
ob_camera.lock_rotations_4d = False
ob_camera.empty_display_type = 'ARROWS'
ob_camera.color = (0.0, 0.0, 0.0, 0.0)
ob_camera.display_type = 'WIRE'
ob_camera.lineart.crease_threshold = 0.0
ob_lowpolyhead.location = (5.948, 0.0, 0.0)
ob_lowpolyhead.rotation_euler = (1.571, 1.727, 2.208)
ob_lowpolyhead.lineart.crease_threshold = 0.0
ob_lowpolybody.location = (6.141, 0.0, 0.0)
ob_lowpolybody.rotation_euler = (1.571, 1.727, 2.208)
ob_lowpolybody.lineart.crease_threshold = 0.0

# ---- collection membership
col_collection_1.objects.link(ob_lowpolywhole)
col_collection_1.objects.link(ob_lamp)
col_collection_1.objects.link(ob_camera)
col_collection_1.objects.link(ob_lowpolyhead)
col_collection_1.objects.link(ob_lowpolybody)

# ---- scene / render settings (as saved in the file)
scene.camera = ob_camera
scene.frame_start = 1; scene.frame_end = 250; scene.frame_set(0)
scene.render.engine = 'BLENDER_EEVEE_NEXT'
scene.render.resolution_percentage = 50
scene.render.dither_intensity = 0.0
scene.cycles.use_denoising = False
scene.cycles.samples = 128
scene.cycles.sampling_pattern = 'TABULATED_SOBOL'
scene.cycles.light_sampling_threshold = 0.0
scene.cycles.use_adaptive_sampling = False
scene.cycles.use_light_tree = False
scene.cycles.blur_glossy = 0.0
scene.cycles.sample_clamp_indirect = 0.0
scene.view_settings.view_transform = 'Standard'
bpy.context.view_layer.update()
